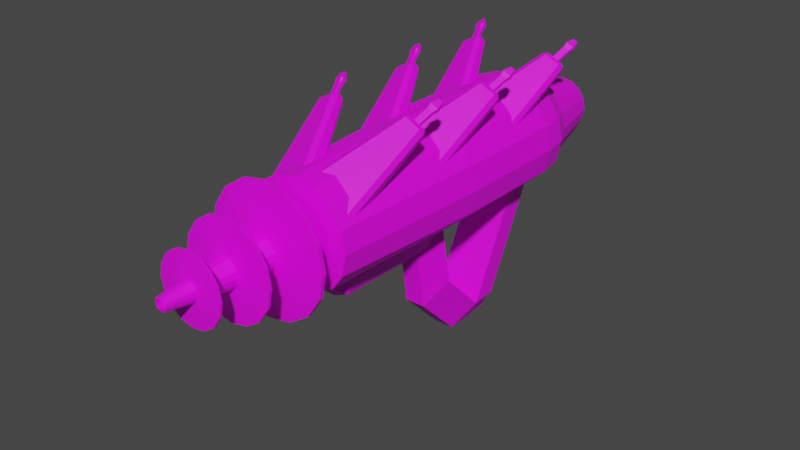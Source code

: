 # Source: Alien_Pistol.blend  (saved by Blender 3.6.11; exported with 4.5.12 LTS)
import bpy
from mathutils import Matrix  # noqa: F401  (used for matrix-valued properties, if any)

bpy.ops.wm.read_factory_settings(use_empty=True)
scene = bpy.context.scene
scene.name = 'Scene'

# ---- collections
col_collection = bpy.data.collections.new('Collection'); scene.collection.children.link(col_collection)

# ---- images (referenced by path relative to the original .blend; pixels are not part of the script)
import os
ASSET_DIR = os.environ.get("B2B_ASSET_DIR", "")  # directory of the original .blend (textures are referenced by path, not embedded)
HERE = os.path.dirname(os.path.abspath(__file__))  # packed textures are extracted next to this script under _unpacked/

def load_image(name, relpath, width, height, colorspace="sRGB"):
    """Load a texture the original file referenced (path relative to the .blend, or extracted next to this script)."""
    p = next((c for c in (os.path.join(HERE, relpath), os.path.join(ASSET_DIR, relpath)) if relpath and os.path.exists(c)), "")
    if p:
        img = bpy.data.images.load(p, check_existing=True)
        img.name = name
    else:  # same state as the original file: an image datablock whose file is absent (Cycles renders it pink)
        img = bpy.data.images.new(name, width, height)
        img.source = "FILE"
        img.filepath = "//" + (relpath or name)
    img.colorspace_settings.name = colorspace
    return img
img_blue_team_png = load_image('blue_team.png', 'blue_team.png', 1024, 1024, 'sRGB')

# ---- materials (node trees are filled in below, after node groups)
mat_material = bpy.data.materials.new('Material')
mat_material.alpha_threshold = 0.0
mat_material.use_transparent_shadow = False
mat_material.roughness = 0.5
mat_material.line_color = (0.0, 0.0, 0.0, 1.0)

# ---- material node trees
mat_material.use_nodes = True; mat_material.node_tree.nodes.clear()
_N = mat_material.node_tree.nodes; _L = mat_material.node_tree.links
n0 = _N.new('ShaderNodeOutputMaterial'); n0.name = 'Material Output'; n0.location = (300, 300)
n1 = _N.new('ShaderNodeBsdfPrincipled'); n1.name = 'Principled BSDF'; n1.location = (10, 300)
n1.distribution = 'GGX'
n1.subsurface_method = 'RANDOM_WALK_SKIN'
n1.inputs[3].default_value = 1.45
n1.inputs[27].default_value = (0.0, 0.0, 0.0, 1.0)
n1.inputs[28].default_value = 1.0
n2 = _N.new('ShaderNodeTexImage'); n2.name = 'Image Texture'; n2.location = (-280, 280)
n2.image = img_blue_team_png
_L.new(n1.outputs[0], n0.inputs[0])
_L.new(n2.outputs[0], n1.inputs[0])
n0.is_active_output = True

# ---- world
world_world = bpy.data.worlds.new('World'); scene.world = world_world
world_world.use_nodes = True; world_world.node_tree.nodes.clear()
_N = world_world.node_tree.nodes; _L = world_world.node_tree.links
n0 = _N.new('ShaderNodeOutputWorld'); n0.name = 'World Output'; n0.location = (300, 300)
n1 = _N.new('ShaderNodeBackground'); n1.name = 'Background'; n1.location = (10, 300)
n1.inputs[0].default_value = (0.05088, 0.05088, 0.05088, 1.0)
_L.new(n1.outputs[0], n0.inputs[0])
n0.is_active_output = True
world_world.color = (0.05088, 0.05088, 0.05088)
world_world.use_sun_shadow = False
world_world.sun_shadow_jitter_overblur = 0.0

# ---- meshes
me_cylinder = bpy.data.meshes.new('Cylinder')
me_cylinder.from_pydata([(-2.694e-08, -1.523, -0.1233), (-7.614e-09, -0.3204, -0.2938), (0.0472, -1.523, -0.1139), (0.1694, -0.3204, -0.2938), (0.08721, -1.523, -0.08721), (0.313, -0.3204, -0.2589), (0.1139, -1.523, -0.0472), (0.4089, -0.3204, -0.1694), (0.1233, -1.523, 2.005e-07), (0.4426, -0.3204, 1.662e-07), (0.1139, -1.523, 0.0472), (0.4089, -0.3204, 0.1694), (0.08721, -1.523, 0.08721), (0.313, -0.3204, 0.313), (0.0472, -1.523, 0.1139), (0.1694, -0.3204, 0.4089), (-2.592e-08, -1.523, 0.1233), (-7.614e-09, -0.3204, 0.4426), (-0.0472, -1.523, 0.1139), (-0.1694, -0.3204, 0.4089), (-0.08721, -1.523, 0.08721), (-0.313, -0.3204, 0.313), (-0.1139, -1.523, 0.0472), (-0.4089, -0.3204, 0.1694), (-0.1233, -1.523, 2.005e-07), (-0.4426, -0.3204, 1.662e-07), (-0.1139, -1.523, -0.0472), (-0.4089, -0.3204, -0.1694), (-0.08721, -1.523, -0.08721), (-0.313, -0.3204, -0.2589), (-0.0472, -1.523, -0.1139), (-0.1694, -0.3204, -0.2938), (0.1694, 0.5183, -0.2938), (-7.614e-09, 0.5183, -0.2938), (0.313, 0.5183, -0.2589), (0.4089, 0.5183, -0.1694), (0.4426, 0.5183, 2.461e-07), (0.4089, 0.5183, 0.1694), (0.313, 0.5183, 0.313), (0.1694, 0.5183, 0.4089), (-7.614e-09, 0.5183, 0.4426), (-0.1694, 0.5183, 0.4089), (-0.313, 0.5183, 0.313), (-0.4089, 0.5183, 0.1694), (-0.4426, 0.5183, 2.461e-07), (-0.4089, 0.5183, -0.1694), (-0.313, 0.5183, -0.2589), (-0.1694, 0.5183, -0.2938), (0.1588, 0.7125, -0.2938), (0.07736, -0.05822, -1.292), (0.2934, 0.7125, -0.2589), (0.3833, 0.7125, -0.1588), (0.4149, 0.7125, 2.724e-07), (0.3833, 0.7125, 0.1588), (0.2934, 0.7125, 0.2934), (0.1588, 0.7125, 0.3833), (-8.026e-09, 0.7125, 0.4149), (-0.1588, 0.7125, 0.3833), (-0.2934, 0.7125, 0.2934), (-0.3833, 0.7125, 0.1588), (-0.4149, 0.7125, 2.724e-07), (-0.3833, 0.7125, -0.1588), (-0.2934, 0.7125, -0.2589), (-0.1588, 0.7125, -0.2938), (0.05402, 0.9105, -0.2938), (-9.604e-09, 0.9105, -0.2938), (0.2185, 0.9105, -0.2589), (0.2855, 0.9105, -0.1183), (0.3091, 0.9105, 3.192e-07), (0.2855, 0.9105, 0.1183), (0.2185, 0.9105, 0.2185), (0.1183, 0.9105, 0.2855), (-9.604e-09, 0.9105, 0.3091), (-0.1183, 0.9105, 0.2855), (-0.2185, 0.9105, 0.2185), (-0.2855, 0.9105, 0.1183), (-0.3091, 0.9105, 3.192e-07), (-0.2855, 0.9105, -0.1183), (-0.2185, 0.9105, -0.2589), (-0.05402, 0.9105, -0.2938), (-8.116e-09, -1.487, -0.2938), (0.1468, -1.487, -0.2938), (0.2713, -1.487, -0.2589), (0.3545, -1.487, -0.1468), (0.3837, -1.487, 1.153e-07), (0.3545, -1.487, 0.1468), (0.2713, -1.487, 0.2713), (0.1468, -1.487, 0.3545), (-8.116e-09, -1.487, 0.3837), (-0.1468, -1.487, 0.3545), (-0.2713, -1.487, 0.2713), (-0.3545, -1.487, 0.1468), (-0.3837, -1.487, 1.153e-07), (-0.3545, -1.487, -0.1468), (-0.2713, -1.487, -0.2589), (-0.1468, -1.487, -0.2938), (-1.105e-08, -1.51, -0.2012), (0.1098, -1.51, -0.1794), (0.203, -1.51, -0.203), (0.2652, -1.51, -0.1098), (0.287, -1.51, 1.153e-07), (0.2652, -1.51, 0.1098), (0.203, -1.51, 0.203), (0.1098, -1.51, 0.2652), (-1.032e-08, -1.51, 0.287), (-0.1098, -1.51, 0.2652), (-0.203, -1.51, 0.203), (-0.2652, -1.51, 0.1098), (-0.287, -1.51, 1.153e-07), (-0.2652, -1.51, -0.1098), (-0.203, -1.51, -0.203), (-0.1098, -1.51, -0.1794), (-2.694e-08, -1.69, -0.1233), (0.0472, -1.69, -0.1139), (0.08721, -1.69, -0.08721), (0.1139, -1.69, -0.0472), (0.1233, -1.69, 2.005e-07), (0.1139, -1.69, 0.0472), (0.08721, -1.69, 0.08721), (0.0472, -1.69, 0.1139), (-2.592e-08, -1.69, 0.1233), (-0.0472, -1.69, 0.1139), (-0.08721, -1.69, 0.08721), (-0.1139, -1.69, 0.0472), (-0.1233, -1.69, 2.005e-07), (-0.1139, -1.69, -0.0472), (-0.08721, -1.69, -0.08721), (-0.0472, -1.69, -0.1139), (-8.334e-08, -1.707, -0.4418), (0.1691, -1.707, -0.4082), (0.3124, -1.707, -0.3124), (0.4082, -1.707, -0.1691), (0.4418, -1.707, 2.619e-07), (0.4082, -1.707, 0.1691), (0.3124, -1.707, 0.3124), (0.1691, -1.707, 0.4082), (-7.967e-08, -1.707, 0.4418), (-0.1691, -1.707, 0.4082), (-0.3124, -1.707, 0.3124), (-0.4082, -1.707, 0.1691), (-0.4418, -1.707, 2.619e-07), (-0.4082, -1.707, -0.1691), (-0.3124, -1.707, -0.3124), (-0.1691, -1.707, -0.4082), (-8.334e-08, -1.735, -0.4418), (0.1691, -1.735, -0.4082), (0.3124, -1.735, -0.3124), (0.4082, -1.735, -0.1691), (0.4418, -1.735, 2.48e-07), (0.4082, -1.735, 0.1691), (0.3124, -1.735, 0.3124), (0.1691, -1.735, 0.4082), (-7.967e-08, -1.735, 0.4418), (-0.1691, -1.735, 0.4082), (-0.3124, -1.735, 0.3124), (-0.4082, -1.735, 0.1691), (-0.4418, -1.735, 2.48e-07), (-0.4082, -1.735, -0.1691), (-0.3124, -1.735, -0.3124), (-0.1691, -1.735, -0.4082), (-2.089e-08, -1.779, -0.1228), (0.04701, -1.779, -0.1135), (0.08687, -1.779, -0.08687), (0.1135, -1.779, -0.04701), (0.1228, -1.779, 1.865e-07), (0.1135, -1.779, 0.04701), (0.08687, -1.779, 0.08687), (0.04701, -1.779, 0.1135), (-1.987e-08, -1.779, 0.1228), (-0.04701, -1.779, 0.1135), (-0.08687, -1.779, 0.08687), (-0.1135, -1.779, 0.04701), (-0.1228, -1.779, 1.865e-07), (-0.1135, -1.779, -0.04701), (-0.08687, -1.779, -0.08687), (-0.04701, -1.779, -0.1135), (-1.215e-08, -1.996, -0.09181), (0.03513, -1.996, -0.08482), (0.06492, -1.996, -0.06492), (0.08482, -1.996, -0.03513), (0.09181, -1.996, -1.609e-07), (0.08482, -1.996, 0.03513), (0.06492, -1.996, 0.06492), (0.03513, -1.996, 0.08482), (-1.139e-08, -1.996, 0.09181), (-0.03513, -1.996, 0.08482), (-0.06492, -1.996, 0.06492), (-0.08482, -1.996, 0.03513), (-0.09181, -1.996, -1.609e-07), (-0.08482, -1.996, -0.03513), (-0.06492, -1.996, -0.06492), (-0.03513, -1.996, -0.08482), (-7.447e-08, -2.013, -0.3336), (0.1277, -2.013, -0.3082), (0.2359, -2.013, -0.2359), (0.3082, -2.013, -0.1277), (0.3336, -2.013, -1.134e-07), (0.3082, -2.013, 0.1277), (0.2359, -2.013, 0.2359), (0.1277, -2.013, 0.3082), (-7.171e-08, -2.013, 0.3336), (-0.1277, -2.013, 0.3082), (-0.2359, -2.013, 0.2359), (-0.3082, -2.013, 0.1277), (-0.3336, -2.013, -1.134e-07), (-0.3082, -2.013, -0.1277), (-0.2359, -2.013, -0.2359), (-0.1277, -2.013, -0.3082), (-7.447e-08, -2.031, -0.3336), (0.1277, -2.031, -0.3082), (0.2359, -2.031, -0.2359), (0.3082, -2.031, -0.1277), (0.3336, -2.031, -1.392e-07), (0.3082, -2.031, 0.1277), (0.2359, -2.031, 0.2359), (0.1277, -2.031, 0.3082), (-7.171e-08, -2.031, 0.3336), (-0.1277, -2.031, 0.3082), (-0.2359, -2.031, 0.2359), (-0.3082, -2.031, 0.1277), (-0.3336, -2.031, -1.392e-07), (-0.3082, -2.031, -0.1277), (-0.2359, -2.031, -0.2359), (-0.1277, -2.031, -0.3082), (-1.252e-08, -2.05, -0.1079), (0.0413, -2.05, -0.0997), (0.0763, -2.05, -0.0763), (0.0997, -2.05, -0.0413), (0.1079, -2.05, -2.629e-07), (0.0997, -2.05, 0.0413), (0.0763, -2.05, 0.0763), (0.0413, -2.05, 0.0997), (-1.162e-08, -2.05, 0.1079), (-0.0413, -2.05, 0.0997), (-0.0763, -2.05, 0.0763), (-0.0997, -2.05, 0.0413), (-0.1079, -2.05, -2.629e-07), (-0.0997, -2.05, -0.0413), (-0.0763, -2.05, -0.0763), (-0.0413, -2.05, -0.0997), (-4.953e-09, -2.267, -0.07677), (0.02938, -2.267, -0.07093), (0.05428, -2.267, -0.05428), (0.07093, -2.267, -0.02938), (0.07677, -2.267, -4.582e-07), (0.07093, -2.267, 0.02938), (0.05428, -2.267, 0.05428), (0.02938, -2.267, 0.07093), (-4.317e-09, -2.267, 0.07677), (-0.02938, -2.267, 0.07093), (-0.05428, -2.267, 0.05428), (-0.07093, -2.267, 0.02938), (-0.07677, -2.267, -4.582e-07), (-0.07093, -2.267, -0.02938), (-0.05428, -2.267, -0.05429), (-0.02938, -2.267, -0.07093), (-4.198e-08, -2.282, -0.2406), (0.09206, -2.282, -0.2223), (0.1701, -2.282, -0.1701), (0.2222, -2.282, -0.09206), (0.2406, -2.282, -4.158e-07), (0.2222, -2.282, 0.09206), (0.1701, -2.282, 0.1701), (0.09206, -2.282, 0.2222), (-3.998e-08, -2.282, 0.2406), (-0.09206, -2.282, 0.2222), (-0.1701, -2.282, 0.1701), (-0.2222, -2.282, 0.09206), (-0.2406, -2.282, -4.158e-07), (-0.2222, -2.282, -0.09206), (-0.1701, -2.282, -0.1701), (-0.09206, -2.282, -0.2223), (-4.198e-08, -2.298, -0.2406), (0.09206, -2.298, -0.2223), (0.1701, -2.298, -0.1701), (0.2222, -2.298, -0.09206), (0.2406, -2.298, -4.072e-07), (0.2222, -2.298, 0.09206), (0.1701, -2.298, 0.1701), (0.09206, -2.298, 0.2222), (-3.998e-08, -2.298, 0.2406), (-0.09206, -2.298, 0.2222), (-0.1701, -2.298, 0.1701), (-0.2222, -2.298, 0.09206), (-0.2406, -2.298, -4.072e-07), (-0.2222, -2.298, -0.09206), (-0.1701, -2.298, -0.1701), (-0.09206, -2.298, -0.2223), (1.867e-10, -2.312, -0.0739), (0.02828, -2.312, -0.06828), (0.05226, -2.312, -0.05226), (0.06828, -2.312, -0.02828), (0.0739, -2.312, -4.501e-07), (0.06828, -2.312, 0.02828), (0.05226, -2.312, 0.05226), (0.02828, -2.312, 0.06828), (7.991e-10, -2.312, 0.0739), (-0.02828, -2.312, 0.06828), (-0.05226, -2.312, 0.05226), (-0.06828, -2.312, 0.02828), (-0.0739, -2.312, -4.501e-07), (-0.06828, -2.312, -0.02828), (-0.05226, -2.312, -0.05226), (-0.02828, -2.312, -0.06828), (5.283e-09, -2.501, -0.03307), (0.01265, -2.501, -0.03055), (0.02338, -2.501, -0.02338), (0.03055, -2.501, -0.01266), (0.03307, -2.501, -7.292e-07), (0.03055, -2.501, 0.01265), (0.02338, -2.501, 0.02338), (0.01265, -2.501, 0.03055), (-1.069e-09, -2.501, 0.03307), (-0.01265, -2.501, 0.03055), (-0.02338, -2.501, 0.02338), (-0.03055, -2.501, 0.01265), (-0.03307, -2.501, -7.29e-07), (-0.03055, -2.501, -0.01266), (-0.02338, -2.501, -0.02338), (-0.01265, -2.501, -0.03055), (5.594e-09, -2.494, -0.04672), (0.01788, -2.494, -0.04316), (0.03303, -2.494, -0.03303), (0.04316, -2.494, -0.01788), (0.04672, -2.494, -7.306e-07), (0.04316, -2.494, 0.01788), (0.03303, -2.494, 0.03303), (0.01788, -2.494, 0.04316), (5.981e-09, -2.494, 0.04671), (-0.01788, -2.494, 0.04316), (-0.03303, -2.494, 0.03303), (-0.04316, -2.494, 0.01788), (-0.04671, -2.494, -7.306e-07), (-0.04316, -2.494, -0.01788), (-0.03303, -2.494, -0.03303), (-0.01788, -2.494, -0.04316), (5.283e-09, -2.144, -0.03307), (0.01265, -2.144, -0.03055), (0.02338, -2.144, -0.02338), (0.03055, -2.144, -0.01265), (0.03307, -2.144, 1.86e-06), (0.03055, -2.144, 0.01266), (0.02338, -2.144, 0.02338), (0.01265, -2.144, 0.03055), (-1.069e-09, -2.144, 0.03307), (-0.01265, -2.144, 0.03055), (-0.02338, -2.144, 0.02338), (-0.03055, -2.144, 0.01266), (-0.03307, -2.144, 1.86e-06), (-0.03055, -2.144, -0.01265), (-0.02338, -2.144, -0.02338), (-0.01265, -2.144, -0.03055), (0.4426, -0.05514, 1.851e-07), (0.4089, -0.05514, 0.1694), (-0.1694, -0.05515, 0.4089), (-0.313, -0.05515, 0.313), (-0.313, -0.05514, -0.2589), (-0.1694, -0.05514, -0.2938), (0.313, -0.05514, -0.2589), (0.4089, -0.05514, -0.1694), (0.1694, -0.05515, 0.4089), (-7.614e-09, -0.05514, 0.4426), (-7.614e-09, -0.05514, -0.2938), (0.1694, -0.05514, -0.2938), (-0.4426, -0.05514, 1.851e-07), (-0.4089, -0.05514, -0.1694), (0.313, -0.05515, 0.313), (-0.4089, -0.05514, 0.1694), (0.1694, 0.1032, -1.129), (-7.614e-09, 0.1032, -1.129), (-0.1694, 0.1032, -1.129), (0.1588, 0.2975, -1.129), (0.1694, -0.2245, -0.8038), (-0.1588, 0.2975, -1.129), (0.05402, 0.4955, -1.129), (-9.604e-09, 0.4955, -1.129), (-0.05402, 0.4955, -1.129), (-7.614e-09, -0.05822, -1.292), (-0.07736, -0.05822, -1.292), (0.07253, 0.136, -1.292), (-8.026e-09, 0.136, -1.292), (-0.07253, 0.136, -1.292), (0.05402, 0.3341, -1.292), (-9.604e-09, 0.3341, -1.292), (-0.05402, 0.3341, -1.292), (-7.614e-09, -0.2245, -0.8038), (-0.1694, -0.2245, -0.8038), (0.07736, -0.386, -0.9667), (-7.614e-09, -0.386, -0.9667), (-0.07736, -0.386, -0.9667), (-7.688e-09, -0.5043, -0.2938), (0.07585, -0.5043, -0.2938), (0.3068, -0.5043, -0.2589), (0.4009, -0.5043, -0.1661), (0.4339, -0.5043, 1.588e-07), (0.4009, -0.5043, 0.1661), (0.3068, -0.5043, 0.3068), (0.1661, -0.5043, 0.4009), (-7.688e-09, -0.5043, 0.4339), (-0.1661, -0.5043, 0.4009), (-0.3068, -0.5043, 0.3068), (-0.4009, -0.5043, 0.1661), (-0.4339, -0.5043, 1.588e-07), (-0.4009, -0.5043, -0.1661), (-0.3068, -0.5043, -0.2589), (-0.07585, -0.5043, -0.2938), (-7.688e-09, -0.408, -0.8034), (0.07585, -0.408, -0.8034), (-0.07585, -0.408, -0.8034), (0.0356, 1.362, -0.201), (-1.316e-08, 1.362, -0.201), (0.144, 1.362, -0.178), (0.1882, 1.362, -0.08528), (0.2037, 1.362, -0.007331), (0.1882, 1.362, 0.07061), (0.144, 1.362, 0.1367), (0.07795, 1.362, 0.1808), (-1.316e-08, 1.362, 0.1963), (-0.07795, 1.362, 0.1808), (-0.144, 1.362, 0.1367), (-0.1882, 1.362, 0.07061), (-0.2037, 1.362, -0.007331), (-0.1882, 1.362, -0.08528), (-0.144, 1.362, -0.178), (-0.0356, 1.362, -0.201), (0.04075, 1.404, -0.178), (-1.305e-08, 1.404, -0.178), (0.0753, 1.404, -0.178), (0.09838, 1.404, -0.04808), (0.1065, 1.404, -0.007331), (0.09838, 1.404, 0.03342), (0.0753, 1.404, 0.06797), (0.04075, 1.404, 0.09105), (-1.305e-08, 1.404, 0.09916), (-0.04075, 1.404, 0.09105), (-0.0753, 1.404, 0.06797), (-0.09838, 1.404, 0.03342), (-0.1065, 1.404, -0.007331), (-0.09838, 1.404, -0.04808), (-0.0753, 1.404, -0.178), (-0.04075, 1.404, -0.178), (0.0537, -1.374, -0.3584), (-1.179e-10, -1.374, -0.3806), (-2.638e-10, -1.138, -0.5382), (-2.638e-10, -0.4806, -0.5382), (0.07109, -1.138, -0.5087), (0.07109, -0.4806, -0.5087), (0.1699, -1.191, -0.3682), (0.1699, -0.4275, -0.3682), (0.1201, -1.191, -0.2481), (0.1201, -0.4275, -0.2481), (-2.638e-10, -1.191, -0.1983), (-2.638e-10, -0.4275, -0.1983), (-0.1201, -1.191, -0.2481), (-0.1201, -0.4275, -0.2481), (-0.1699, -1.191, -0.3682), (-0.1699, -0.4275, -0.3682), (-0.07109, -1.138, -0.5087), (-0.07109, -0.4806, -0.5087), (0.07594, -1.374, -0.3047), (0.0537, -1.374, -0.251), (-1.179e-10, -1.374, -0.2288), (-0.0537, -1.374, -0.251), (-0.07594, -1.374, -0.3047), (-0.0537, -1.374, -0.3584), (0.1028, -0.342, -0.471), (-2.256e-10, -0.342, -0.5136), (0.1453, -0.342, -0.3682), (0.1028, -0.3421, -0.2655), (-2.256e-10, -0.342, -0.2229), (-0.1028, -0.3421, -0.2655), (-0.1453, -0.342, -0.3682), (-0.1028, -0.342, -0.471), (-2.638e-10, -1.191, -0.5382), (0.1201, -1.191, -0.4884), (0.1201, -0.4275, -0.4884), (-2.638e-10, -0.4275, -0.5382), (-0.1201, -0.4275, -0.4884), (-0.1201, -1.191, -0.4884), (-2.638e-10, -1.138, -0.5191), (-2.638e-10, -0.4806, -0.5191), (0.07109, -1.138, -0.4896), (0.07109, -0.4806, -0.4896), (-0.07109, -0.4806, -0.4896), (-0.07109, -1.138, -0.4896)], [], [(390, 405, 408, 406), (391, 3, 5, 392), (392, 5, 7, 393), (393, 7, 9, 394), (394, 9, 11, 395), (395, 11, 13, 396), (396, 13, 15, 397), (397, 15, 17, 398), (398, 17, 19, 399), (399, 19, 21, 400), (400, 21, 23, 401), (401, 23, 25, 402), (402, 25, 27, 403), (403, 27, 29, 404), (353, 352, 36, 37), (404, 29, 31, 405), (391, 390, 406, 407), (0, 2, 113, 112), (43, 42, 58, 59), (355, 354, 41, 42), (357, 356, 46, 47), (359, 358, 34, 35), (361, 360, 39, 40), (363, 362, 33, 32), (365, 364, 44, 45), (366, 353, 37, 38), (367, 355, 42, 43), (362, 357, 47, 33), (352, 359, 35, 36), (354, 361, 40, 41), (356, 365, 45, 46), (358, 363, 32, 34), (360, 366, 38, 39), (364, 367, 43, 44), (63, 79, 376, 373), (36, 35, 51, 52), (44, 43, 59, 60), (37, 36, 52, 53), (45, 44, 60, 61), (38, 37, 53, 54), (46, 45, 61, 62), (39, 38, 54, 55), (47, 46, 62, 63), (40, 39, 55, 56), (64, 48, 371, 374), (65, 64, 374, 375), (41, 40, 56, 57), (34, 32, 48, 50), (42, 41, 57, 58), (35, 34, 50, 51), (57, 56, 72, 73), (50, 48, 64, 66), (58, 57, 73, 74), (51, 50, 66, 67), (59, 58, 74, 75), (52, 51, 67, 68), (60, 59, 75, 76), (53, 52, 68, 69), (61, 60, 76, 77), (54, 53, 69, 70), (62, 61, 77, 78), (55, 54, 70, 71), (63, 62, 78, 79), (56, 55, 71, 72), (32, 33, 369, 368), (67, 66, 411, 412), (74, 73, 418, 419), (66, 64, 409, 411), (73, 72, 417, 418), (65, 79, 424, 410), (64, 65, 410, 409), (72, 71, 416, 417), (79, 78, 423, 424), (71, 70, 415, 416), (78, 77, 422, 423), (70, 69, 414, 415), (77, 76, 421, 422), (69, 68, 413, 414), (76, 75, 420, 421), (68, 67, 412, 413), (75, 74, 419, 420), (97, 96, 80, 81), (98, 97, 81, 82), (99, 98, 82, 83), (100, 99, 83, 84), (101, 100, 84, 85), (102, 101, 85, 86), (103, 102, 86, 87), (104, 103, 87, 88), (105, 104, 88, 89), (106, 105, 89, 90), (107, 106, 90, 91), (108, 107, 91, 92), (109, 108, 92, 93), (110, 109, 93, 94), (111, 110, 94, 95), (96, 111, 95, 80), (2, 0, 96, 97), (4, 2, 97, 98), (6, 4, 98, 99), (8, 6, 99, 100), (10, 8, 100, 101), (12, 10, 101, 102), (14, 12, 102, 103), (16, 14, 103, 104), (18, 16, 104, 105), (20, 18, 105, 106), (22, 20, 106, 107), (24, 22, 107, 108), (26, 24, 108, 109), (28, 26, 109, 110), (30, 28, 110, 111), (0, 30, 111, 96), (117, 118, 134, 133), (30, 0, 112, 127), (16, 18, 121, 120), (2, 4, 114, 113), (18, 20, 122, 121), (4, 6, 115, 114), (20, 22, 123, 122), (6, 8, 116, 115), (22, 24, 124, 123), (8, 10, 117, 116), (24, 26, 125, 124), (10, 12, 118, 117), (26, 28, 126, 125), (12, 14, 119, 118), (28, 30, 127, 126), (14, 16, 120, 119), (138, 139, 155, 154), (125, 126, 142, 141), (118, 119, 135, 134), (126, 127, 143, 142), (119, 120, 136, 135), (112, 113, 129, 128), (127, 112, 128, 143), (120, 121, 137, 136), (113, 114, 130, 129), (121, 122, 138, 137), (114, 115, 131, 130), (122, 123, 139, 138), (115, 116, 132, 131), (123, 124, 140, 139), (116, 117, 133, 132), (124, 125, 141, 140), (159, 144, 160, 175), (131, 132, 148, 147), (139, 140, 156, 155), (132, 133, 149, 148), (140, 141, 157, 156), (133, 134, 150, 149), (141, 142, 158, 157), (134, 135, 151, 150), (142, 143, 159, 158), (135, 136, 152, 151), (128, 129, 145, 144), (143, 128, 144, 159), (136, 137, 153, 152), (129, 130, 146, 145), (137, 138, 154, 153), (130, 131, 147, 146), (173, 174, 190, 189), (152, 153, 169, 168), (145, 146, 162, 161), (153, 154, 170, 169), (146, 147, 163, 162), (154, 155, 171, 170), (147, 148, 164, 163), (155, 156, 172, 171), (148, 149, 165, 164), (156, 157, 173, 172), (149, 150, 166, 165), (157, 158, 174, 173), (150, 151, 167, 166), (158, 159, 175, 174), (151, 152, 168, 167), (144, 145, 161, 160), (179, 180, 196, 195), (166, 167, 183, 182), (174, 175, 191, 190), (167, 168, 184, 183), (160, 161, 177, 176), (175, 160, 176, 191), (168, 169, 185, 184), (161, 162, 178, 177), (169, 170, 186, 185), (162, 163, 179, 178), (170, 171, 187, 186), (163, 164, 180, 179), (171, 172, 188, 187), (164, 165, 181, 180), (172, 173, 189, 188), (165, 166, 182, 181), (200, 201, 217, 216), (187, 188, 204, 203), (180, 181, 197, 196), (188, 189, 205, 204), (181, 182, 198, 197), (189, 190, 206, 205), (182, 183, 199, 198), (190, 191, 207, 206), (183, 184, 200, 199), (176, 177, 193, 192), (191, 176, 192, 207), (184, 185, 201, 200), (177, 178, 194, 193), (185, 186, 202, 201), (178, 179, 195, 194), (186, 187, 203, 202), (221, 222, 238, 237), (193, 194, 210, 209), (201, 202, 218, 217), (194, 195, 211, 210), (202, 203, 219, 218), (195, 196, 212, 211), (203, 204, 220, 219), (196, 197, 213, 212), (204, 205, 221, 220), (197, 198, 214, 213), (205, 206, 222, 221), (198, 199, 215, 214), (206, 207, 223, 222), (199, 200, 216, 215), (192, 193, 209, 208), (207, 192, 208, 223), (227, 228, 244, 243), (214, 215, 231, 230), (222, 223, 239, 238), (215, 216, 232, 231), (208, 209, 225, 224), (223, 208, 224, 239), (216, 217, 233, 232), (209, 210, 226, 225), (217, 218, 234, 233), (210, 211, 227, 226), (218, 219, 235, 234), (211, 212, 228, 227), (219, 220, 236, 235), (212, 213, 229, 228), (220, 221, 237, 236), (213, 214, 230, 229), (248, 249, 265, 264), (235, 236, 252, 251), (228, 229, 245, 244), (236, 237, 253, 252), (229, 230, 246, 245), (237, 238, 254, 253), (230, 231, 247, 246), (238, 239, 255, 254), (231, 232, 248, 247), (224, 225, 241, 240), (239, 224, 240, 255), (232, 233, 249, 248), (225, 226, 242, 241), (233, 234, 250, 249), (226, 227, 243, 242), (234, 235, 251, 250), (269, 270, 286, 285), (241, 242, 258, 257), (249, 250, 266, 265), (242, 243, 259, 258), (250, 251, 267, 266), (243, 244, 260, 259), (251, 252, 268, 267), (244, 245, 261, 260), (252, 253, 269, 268), (245, 246, 262, 261), (253, 254, 270, 269), (246, 247, 263, 262), (254, 255, 271, 270), (247, 248, 264, 263), (240, 241, 257, 256), (255, 240, 256, 271), (283, 284, 300, 299), (262, 263, 279, 278), (270, 271, 287, 286), (263, 264, 280, 279), (256, 257, 273, 272), (271, 256, 272, 287), (264, 265, 281, 280), (257, 258, 274, 273), (265, 266, 282, 281), (258, 259, 275, 274), (266, 267, 283, 282), (259, 260, 276, 275), (267, 268, 284, 283), (260, 261, 277, 276), (268, 269, 285, 284), (261, 262, 278, 277), (289, 290, 322, 321), (276, 277, 293, 292), (284, 285, 301, 300), (277, 278, 294, 293), (285, 286, 302, 301), (278, 279, 295, 294), (286, 287, 303, 302), (279, 280, 296, 295), (272, 273, 289, 288), (287, 272, 288, 303), (280, 281, 297, 296), (273, 274, 290, 289), (281, 282, 298, 297), (274, 275, 291, 290), (282, 283, 299, 298), (275, 276, 292, 291), (318, 319, 351, 350), (297, 298, 330, 329), (290, 291, 323, 322), (298, 299, 331, 330), (291, 292, 324, 323), (299, 300, 332, 331), (292, 293, 325, 324), (300, 301, 333, 332), (293, 294, 326, 325), (301, 302, 334, 333), (294, 295, 327, 326), (302, 303, 335, 334), (295, 296, 328, 327), (288, 289, 321, 320), (303, 288, 320, 335), (296, 297, 329, 328), (305, 304, 320, 321), (306, 305, 321, 322), (307, 306, 322, 323), (308, 307, 323, 324), (309, 308, 324, 325), (310, 309, 325, 326), (311, 310, 326, 327), (312, 311, 327, 328), (313, 312, 328, 329), (314, 313, 329, 330), (315, 314, 330, 331), (316, 315, 331, 332), (317, 316, 332, 333), (318, 317, 333, 334), (319, 318, 334, 335), (304, 319, 335, 320), (336, 337, 338, 339, 340, 341, 342, 343, 344, 345, 346, 347, 348, 349, 350, 351), (311, 312, 344, 343), (304, 305, 337, 336), (319, 304, 336, 351), (312, 313, 345, 344), (305, 306, 338, 337), (313, 314, 346, 345), (306, 307, 339, 338), (314, 315, 347, 346), (307, 308, 340, 339), (315, 316, 348, 347), (308, 309, 341, 340), (316, 317, 349, 348), (309, 310, 342, 341), (317, 318, 350, 349), (310, 311, 343, 342), (25, 23, 367, 364), (15, 13, 366, 360), (5, 3, 363, 358), (29, 27, 365, 356), (19, 17, 361, 354), (9, 7, 359, 352), (1, 31, 357, 362), (23, 21, 355, 367), (13, 11, 353, 366), (27, 25, 364, 365), (3, 1, 362, 363), (17, 15, 360, 361), (7, 5, 358, 359), (31, 29, 356, 357), (21, 19, 354, 355), (11, 9, 352, 353), (375, 374, 382, 383), (373, 376, 384, 381), (370, 378, 389, 386), (374, 371, 379, 382), (47, 63, 373, 370), (48, 32, 368, 371), (33, 47, 370, 369), (79, 65, 375, 376), (380, 381, 384, 383), (49, 377, 380, 379), (377, 378, 381, 380), (379, 380, 383, 382), (368, 369, 385, 372), (376, 375, 383, 384), (371, 368, 49, 379), (370, 373, 381, 378), (377, 49, 387, 388), (369, 370, 386, 385), (378, 377, 388, 389), (49, 368, 372, 387), (95, 405, 390, 80), (94, 404, 405, 95), (93, 403, 404, 94), (92, 402, 403, 93), (91, 401, 402, 92), (90, 400, 401, 91), (89, 399, 400, 90), (88, 398, 399, 89), (87, 397, 398, 88), (86, 396, 397, 87), (85, 395, 396, 86), (84, 394, 395, 85), (83, 393, 394, 84), (82, 392, 393, 83), (81, 391, 392, 82), (80, 390, 391, 81), (3, 391, 407, 372), (31, 1, 385, 386), (1, 3, 372, 385), (405, 31, 386, 408), (372, 407, 387), (387, 407, 406, 388), (388, 406, 408, 389), (389, 408, 386), (423, 422, 438, 439), (425, 426, 440, 439, 438, 437, 436, 435, 434, 433, 432, 431, 430, 429, 428, 427), (416, 415, 431, 432), (424, 423, 439, 440), (417, 416, 432, 433), (409, 410, 426, 425), (410, 424, 440, 426), (418, 417, 433, 434), (411, 409, 425, 427), (419, 418, 434, 435), (412, 411, 427, 428), (420, 419, 435, 436), (413, 412, 428, 429), (421, 420, 436, 437), (414, 413, 429, 430), (422, 421, 437, 438), (415, 414, 430, 431), (450, 448, 467, 468), (447, 449, 460, 459), (446, 445, 481, 482), (477, 456, 471, 472), (478, 473, 442, 464), (474, 475, 448, 447), (456, 454, 470, 471), (453, 455, 463, 462), (447, 448, 450, 449), (448, 475, 465, 467), (474, 447, 459, 441), (449, 450, 452, 451), (454, 452, 469, 470), (473, 474, 441, 442), (451, 452, 454, 453), (465, 466, 472, 471, 470, 469, 468, 467), (451, 453, 462, 461), (453, 454, 456, 455), (476, 477, 472, 466), (442, 441, 459, 460, 461, 462, 463, 464), (455, 456, 477, 478), (475, 476, 466, 465), (455, 478, 464, 463), (443, 457, 484, 479), (449, 451, 461, 460), (452, 450, 468, 469), (443, 445, 474, 473), (446, 444, 476, 475), (445, 446, 475, 474), (458, 457, 478, 477), (457, 443, 473, 478), (444, 458, 477, 476), (479, 480, 482, 481), (484, 483, 480, 479), (445, 443, 479, 481), (458, 444, 480, 483), (457, 458, 483, 484), (444, 446, 482, 480)])
_uv = me_cylinder.uv_layers.new(name='UVMap')
_uv.uv.foreach_set('vector', [0.2296, 0.3664, 0.2296, 0.3664, 0.2296, 0.3664, 0.2296, 0.3664, 0.2296, 0.3664, 0.2296, 0.3664, 0.2296, 0.3664, 0.2296, 0.3664, 0.2296, 0.3664, 0.2296, 0.3664, 0.2296, 0.3664, 0.2296, 0.3664, 0.2296, 0.3664, 0.2296, 0.3664, 0.2296, 0.3664, 0.2296, 0.3664, 0.2296, 0.3664, 0.2296, 0.3664, 0.2296, 0.3664, 0.2296, 0.3664, 0.2296, 0.3664, 0.2296, 0.3664, 0.2296, 0.3664, 0.2296, 0.3664, 0.2296, 0.3664, 0.2296, 0.3664, 0.2296, 0.3664, 0.2296, 0.3664, 0.2296, 0.3664, 0.2296, 0.3664, 0.2296, 0.3664, 0.2296, 0.3664, 0.2296, 0.3664, 0.2296, 0.3664, 0.2296, 0.3664, 0.2296, 0.3664, 0.2296, 0.3664, 0.2296, 0.3664, 0.2296, 0.3664, 0.2296, 0.3664, 0.2296, 0.3664, 0.2296, 0.3664, 0.2296, 0.3664, 0.2296, 0.3664, 0.2296, 0.3664, 0.2296, 0.3664, 0.2296, 0.3664, 0.2296, 0.3664, 0.2296, 0.3664, 0.2296, 0.3664, 0.2296, 0.3664, 0.2296, 0.3664, 0.2296, 0.3664, 0.2296, 0.3664, 0.2296, 0.3664, 0.2296, 0.3664, 0.2296, 0.3664, 0.2296, 0.3664, 0.2296, 0.3664, 0.2296, 0.3664, 0.2296, 0.3664, 0.2296, 0.3664, 0.2296, 0.3664, 0.2296, 0.3664, 0.2296, 0.3664, 0.2296, 0.3664, 0.2296, 0.3664, 0.2296, 0.3664, 0.7704, 0.4924, 0.7704, 0.4924, 0.7704, 0.4924, 0.7704, 0.4924, 0.2296, 0.3664, 0.2296, 0.3664, 0.2296, 0.3664, 0.2296, 0.3664, 0.2296, 0.3664, 0.2296, 0.3664, 0.2296, 0.3664, 0.2296, 0.3664, 0.2296, 0.3664, 0.2296, 0.3664, 0.2296, 0.3664, 0.2296, 0.3664, 0.2296, 0.3664, 0.2296, 0.3664, 0.2296, 0.3664, 0.2296, 0.3664, 0.2296, 0.3664, 0.2296, 0.3664, 0.2296, 0.3664, 0.2296, 0.3664, 0.2296, 0.3664, 0.2296, 0.3664, 0.2296, 0.3664, 0.2296, 0.3664, 0.2296, 0.3664, 0.2296, 0.3664, 0.2296, 0.3664, 0.2296, 0.3664, 0.2296, 0.3664, 0.2296, 0.3664, 0.2296, 0.3664, 0.2296, 0.3664, 0.2296, 0.3664, 0.2296, 0.3664, 0.2296, 0.3664, 0.2296, 0.3664, 0.2296, 0.3664, 0.2296, 0.3664, 0.2296, 0.3664, 0.2296, 0.3664, 0.2296, 0.3664, 0.2296, 0.3664, 0.2296, 0.3664, 0.2296, 0.3664, 0.2296, 0.3664, 0.2296, 0.3664, 0.2296, 0.3664, 0.2296, 0.3664, 0.2296, 0.3664, 0.2296, 0.3664, 0.2296, 0.3664, 0.2296, 0.3664, 0.2296, 0.3664, 0.2296, 0.3664, 0.2296, 0.3664, 0.2296, 0.3664, 0.2296, 0.3664, 0.2296, 0.3664, 0.2296, 0.3664, 0.2296, 0.3664, 0.2296, 0.3664, 0.2296, 0.3664, 0.2296, 0.3664, 0.2296, 0.3664, 0.2296, 0.3664, 0.2296, 0.3664, 0.2296, 0.3664, 0.2296, 0.3664, 0.2296, 0.3664, 0.2296, 0.3664, 0.2296, 0.3664, 0.2296, 0.3664, 0.2296, 0.3664, 0.2296, 0.3664, 0.2296, 0.3664, 0.2296, 0.3664, 0.2296, 0.3664, 0.2296, 0.3664, 0.2296, 0.3664, 0.2296, 0.3664, 0.2296, 0.3664, 0.2296, 0.3664, 0.2296, 0.3664, 0.2296, 0.3664, 0.2296, 0.3664, 0.2296, 0.3664, 0.2296, 0.3664, 0.2296, 0.3664, 0.2296, 0.3664, 0.2296, 0.3664, 0.2296, 0.3664, 0.2296, 0.3664, 0.2296, 0.3664, 0.2296, 0.3664, 0.2296, 0.3664, 0.2296, 0.3664, 0.2296, 0.3664, 0.2296, 0.3664, 0.2296, 0.3664, 0.2296, 0.3664, 0.2296, 0.3664, 0.2296, 0.3664, 0.2296, 0.3664, 0.2296, 0.3664, 0.2296, 0.3664, 0.2296, 0.3664, 0.2296, 0.3664, 0.2296, 0.3664, 0.2296, 0.3664, 0.2296, 0.3664, 0.2296, 0.3664, 0.2296, 0.3664, 0.2296, 0.3664, 0.2296, 0.3664, 0.2296, 0.3664, 0.2296, 0.3664, 0.2296, 0.3664, 0.2296, 0.3664, 0.2296, 0.3664, 0.2296, 0.3664, 0.2296, 0.3664, 0.2296, 0.3664, 0.2296, 0.3664, 0.2296, 0.3664, 0.2296, 0.3664, 0.2296, 0.3664, 0.2296, 0.3664, 0.2296, 0.3664, 0.2296, 0.3664, 0.2296, 0.3664, 0.2296, 0.3664, 0.2296, 0.3664, 0.2296, 0.3664, 0.2296, 0.3664, 0.2296, 0.3664, 0.2296, 0.3664, 0.2296, 0.3664, 0.2296, 0.3664, 0.2296, 0.3664, 0.2296, 0.3664, 0.2296, 0.3664, 0.2296, 0.3664, 0.2296, 0.3664, 0.2296, 0.3664, 0.2296, 0.3664, 0.2296, 0.3664, 0.2296, 0.3664, 0.2296, 0.3664, 0.2296, 0.3664, 0.2296, 0.3664, 0.2296, 0.3664, 0.2296, 0.3664, 0.2296, 0.3664, 0.2296, 0.3664, 0.2296, 0.3664, 0.2296, 0.3664, 0.2296, 0.3664, 0.2296, 0.3664, 0.2296, 0.3664, 0.2296, 0.3664, 0.2296, 0.3664, 0.2296, 0.3664, 0.2296, 0.3664, 0.2296, 0.3664, 0.2296, 0.3664, 0.2296, 0.3664, 0.2296, 0.3664, 0.2296, 0.3664, 0.2296, 0.3664, 0.2296, 0.3664, 0.2296, 0.3664, 0.2296, 0.3664, 0.2296, 0.3664, 0.2296, 0.3664, 0.2296, 0.3664, 0.2296, 0.3664, 0.2296, 0.3664, 0.2296, 0.3664, 0.2296, 0.3664, 0.2296, 0.3664, 0.2296, 0.3664, 0.2296, 0.3664, 0.2296, 0.3664, 0.2296, 0.3664, 0.2296, 0.3664, 0.2296, 0.3664, 0.2296, 0.3664, 0.2296, 0.3664, 0.2296, 0.3664, 0.2296, 0.3664, 0.2296, 0.3664, 0.2296, 0.3664, 0.2296, 0.3664, 0.2296, 0.3664, 0.2296, 0.3664, 0.2296, 0.3664, 0.2296, 0.3664, 0.2296, 0.3664, 0.2296, 0.3664, 0.2296, 0.3664, 0.2296, 0.3664, 0.2296, 0.3664, 0.2296, 0.3664, 0.2296, 0.3664, 0.2296, 0.3664, 0.2296, 0.3664, 0.2296, 0.3664, 0.2296, 0.3664, 0.2296, 0.3664, 0.2296, 0.3664, 0.2296, 0.3664, 0.2296, 0.3664, 0.2296, 0.3664, 0.2296, 0.3664, 0.2296, 0.3664, 0.2296, 0.3664, 0.2296, 0.3664, 0.2296, 0.3664, 0.2296, 0.3664, 0.2296, 0.3664, 0.2296, 0.3664, 0.2296, 0.3664, 0.2296, 0.3664, 0.2296, 0.3664, 0.2296, 0.3664, 0.2296, 0.3664, 0.2296, 0.3664, 0.2296, 0.3664, 0.2296, 0.3664, 0.2296, 0.3664, 0.2296, 0.3664, 0.2296, 0.3664, 0.2296, 0.3664, 0.2296, 0.3664, 0.2296, 0.3664, 0.2296, 0.3664, 0.2296, 0.3664, 0.2296, 0.3664, 0.2296, 0.3664, 0.2296, 0.3664, 0.2296, 0.3664, 0.2296, 0.3664, 0.2296, 0.3664, 0.2296, 0.3664, 0.2296, 0.3664, 0.2296, 0.3664, 0.2296, 0.3664, 0.2296, 0.3664, 0.2296, 0.3664, 0.2296, 0.3664, 0.2296, 0.3664, 0.2296, 0.3664, 0.2296, 0.3664, 0.2296, 0.3664, 0.2296, 0.3664, 0.2296, 0.3664, 0.2296, 0.3664, 0.2296, 0.3664, 0.2296, 0.3664, 0.2296, 0.3664, 0.2296, 0.3664, 0.2296, 0.3664, 0.2296, 0.3664, 0.2296, 0.3664, 0.2296, 0.3664, 0.2296, 0.3664, 0.2296, 0.3664, 0.2296, 0.3664, 0.2296, 0.3664, 0.2296, 0.3664, 0.2296, 0.3664, 0.2296, 0.3664, 0.2296, 0.3664, 0.2296, 0.3664, 0.2296, 0.3664, 0.2296, 0.3664, 0.2296, 0.3664, 0.2296, 0.3664, 0.2296, 0.3664, 0.2296, 0.3664, 0.2296, 0.3664, 0.2296, 0.3664, 0.2296, 0.3664, 0.2296, 0.3664, 0.2296, 0.3664, 0.2296, 0.3664, 0.2296, 0.3664, 0.2296, 0.3664, 0.2296, 0.3664, 0.2296, 0.3664, 0.2296, 0.3664, 0.2296, 0.3664, 0.2296, 0.3664, 0.2296, 0.3664, 0.2296, 0.3664, 0.2296, 0.3664, 0.2296, 0.3664, 0.2296, 0.3664, 0.2296, 0.3664, 0.2296, 0.3664, 0.2296, 0.3664, 0.2296, 0.3664, 0.2296, 0.3664, 0.2296, 0.3664, 0.2296, 0.3664, 0.2296, 0.3664, 0.2296, 0.3664, 0.2296, 0.3664, 0.2296, 0.3664, 0.2296, 0.3664, 0.2296, 0.3664, 0.2296, 0.3664, 0.2296, 0.3664, 0.2296, 0.3664, 0.2296, 0.3664, 0.2296, 0.3664, 0.2296, 0.3664, 0.2296, 0.3664, 0.2296, 0.3664, 0.2296, 0.3664, 0.2296, 0.3664, 0.2296, 0.3664, 0.2296, 0.3664, 0.2296, 0.3664, 0.2296, 0.3664, 0.2296, 0.3664, 0.2296, 0.3664, 0.2296, 0.3664, 0.2296, 0.3664, 0.2296, 0.3664, 0.2296, 0.3664, 0.2296, 0.3664, 0.2296, 0.3664, 0.2296, 0.3664, 0.2296, 0.3664, 0.2296, 0.3664, 0.2296, 0.3664, 0.2296, 0.3664, 0.2296, 0.3664, 0.2296, 0.3664, 0.2296, 0.3664, 0.2296, 0.3664, 0.2296, 0.3664, 0.2296, 0.3664, 0.2296, 0.3664, 0.2296, 0.3664, 0.2296, 0.3664, 0.2296, 0.3664, 0.2296, 0.3664, 0.2296, 0.3664, 0.2296, 0.3664, 0.2296, 0.3664, 0.2296, 0.3664, 0.2296, 0.3664, 0.2296, 0.3664, 0.2296, 0.3664, 0.2296, 0.3664, 0.2296, 0.3664, 0.2296, 0.3664, 0.2296, 0.3664, 0.2296, 0.3664, 0.2296, 0.3664, 0.2296, 0.3664, 0.2296, 0.3664, 0.2296, 0.3664, 0.2296, 0.3664, 0.2296, 0.3664, 0.2296, 0.3664, 0.2296, 0.3664, 0.2296, 0.3664, 0.2296, 0.3664, 0.2296, 0.3664, 0.2296, 0.3664, 0.2296, 0.3664, 0.2296, 0.3664, 0.2296, 0.3664, 0.2296, 0.3664, 0.2296, 0.3664, 0.2296, 0.3664, 0.2296, 0.3664, 0.2086, 0.4814, 0.2086, 0.4814, 0.2086, 0.4814, 0.2086, 0.4814, 0.5, 0.4767, 0.5, 0.4767, 0.5, 0.4767, 0.5, 0.4767, 0.5, 0.4767, 0.5, 0.4767, 0.5, 0.4767, 0.5, 0.4767, 0.7704, 0.4924, 0.7704, 0.4924, 0.7704, 0.4924, 0.7704, 0.4924, 0.5, 0.4767, 0.5, 0.4767, 0.5, 0.4767, 0.5, 0.4767, 0.7704, 0.4924, 0.7704, 0.4924, 0.7704, 0.4924, 0.7704, 0.4924, 0.5, 0.4767, 0.5, 0.4767, 0.5, 0.4767, 0.5, 0.4767, 0.7704, 0.4924, 0.7704, 0.4924, 0.7704, 0.4924, 0.7704, 0.4924, 0.5, 0.4767, 0.5, 0.4767, 0.5, 0.4767, 0.5, 0.4767, 0.7704, 0.4924, 0.7704, 0.4924, 0.7704, 0.4924, 0.7704, 0.4924, 0.5, 0.4767, 0.5, 0.4767, 0.5, 0.4767, 0.5, 0.4767, 0.7704, 0.4924, 0.7704, 0.4924, 0.7704, 0.4924, 0.7704, 0.4924, 0.5, 0.4767, 0.5, 0.4767, 0.5, 0.4767, 0.5, 0.4767, 0.7704, 0.4924, 0.7704, 0.4924, 0.7704, 0.4924, 0.7704, 0.4924, 0.5, 0.4767, 0.5, 0.4767, 0.5, 0.4767, 0.5, 0.4767, 0.7704, 0.4924, 0.7704, 0.4924, 0.7704, 0.4924, 0.7704, 0.4924, 0.2086, 0.4814, 0.2086, 0.4814, 0.2086, 0.4814, 0.2086, 0.4814, 0.2086, 0.4814, 0.2086, 0.4814, 0.2086, 0.4814, 0.2086, 0.4814, 0.2086, 0.4814, 0.2086, 0.4814, 0.2086, 0.4814, 0.2086, 0.4814, 0.2086, 0.4814, 0.2086, 0.4814, 0.2086, 0.4814, 0.2086, 0.4814, 0.2086, 0.4814, 0.2086, 0.4814, 0.2086, 0.4814, 0.2086, 0.4814, 0.2086, 0.4814, 0.2086, 0.4814, 0.2086, 0.4814, 0.2086, 0.4814, 0.2086, 0.4814, 0.2086, 0.4814, 0.2086, 0.4814, 0.2086, 0.4814, 0.2086, 0.4814, 0.2086, 0.4814, 0.2086, 0.4814, 0.2086, 0.4814, 0.2086, 0.4814, 0.2086, 0.4814, 0.2086, 0.4814, 0.2086, 0.4814, 0.2086, 0.4814, 0.2086, 0.4814, 0.2086, 0.4814, 0.2086, 0.4814, 0.2086, 0.4814, 0.2086, 0.4814, 0.2086, 0.4814, 0.2086, 0.4814, 0.2086, 0.4814, 0.2086, 0.4814, 0.2086, 0.4814, 0.2086, 0.4814, 0.2086, 0.4814, 0.2086, 0.4814, 0.2086, 0.4814, 0.2086, 0.4814, 0.2086, 0.4814, 0.2086, 0.4814, 0.2086, 0.4814, 0.2086, 0.4814, 0.2086, 0.4814, 0.2086, 0.4814, 0.2086, 0.4814, 0.2086, 0.4814, 0.2086, 0.4814, 0.2086, 0.4814, 0.2086, 0.4814, 0.2086, 0.4814, 0.2086, 0.4814, 0.2086, 0.4814, 0.2086, 0.4814, 0.2086, 0.4814, 0.2086, 0.4814, 0.2086, 0.4814, 0.2086, 0.4814, 0.2086, 0.4814, 0.2086, 0.4814, 0.2086, 0.4814, 0.2086, 0.4814, 0.2086, 0.4814, 0.2086, 0.4814, 0.2086, 0.4814, 0.2086, 0.4814, 0.2086, 0.4814, 0.2086, 0.4814, 0.2086, 0.4814, 0.2086, 0.4814, 0.2086, 0.4814, 0.2086, 0.4814, 0.2086, 0.4814, 0.2086, 0.4814, 0.2086, 0.4814, 0.2086, 0.4814, 0.2086, 0.4814, 0.2086, 0.4814, 0.2086, 0.4814, 0.2086, 0.4814, 0.2086, 0.4814, 0.2086, 0.4814, 0.2086, 0.4814, 0.2086, 0.4814, 0.2086, 0.4814, 0.2086, 0.4814, 0.2086, 0.4814, 0.2086, 0.4814, 0.2086, 0.4814, 0.2086, 0.4814, 0.2086, 0.4814, 0.2086, 0.4814, 0.2086, 0.4814, 0.2086, 0.4814, 0.2086, 0.4814, 0.2086, 0.4814, 0.2086, 0.4814, 0.2086, 0.4814, 0.2086, 0.4814, 0.2086, 0.4814, 0.2086, 0.4814, 0.2086, 0.4814, 0.2086, 0.4814, 0.2086, 0.4814, 0.2086, 0.4814, 0.2086, 0.4814, 0.2086, 0.4814, 0.2086, 0.4814, 0.2086, 0.4814, 0.2086, 0.4814, 0.2086, 0.4814, 0.2086, 0.4814, 0.2086, 0.4814, 0.2086, 0.4814, 0.2086, 0.4814, 0.5, 0.4767, 0.5, 0.4767, 0.5, 0.4767, 0.5, 0.4767, 0.2086, 0.4814, 0.2086, 0.4814, 0.2086, 0.4814, 0.2086, 0.4814, 0.2086, 0.4814, 0.2086, 0.4814, 0.2086, 0.4814, 0.2086, 0.4814, 0.2086, 0.4814, 0.2086, 0.4814, 0.2086, 0.4814, 0.2086, 0.4814, 0.2086, 0.4814, 0.2086, 0.4814, 0.2086, 0.4814, 0.2086, 0.4814, 0.2086, 0.4814, 0.2086, 0.4814, 0.2086, 0.4814, 0.2086, 0.4814, 0.2086, 0.4814, 0.2086, 0.4814, 0.2086, 0.4814, 0.2086, 0.4814, 0.2086, 0.4814, 0.2086, 0.4814, 0.2086, 0.4814, 0.2086, 0.4814, 0.2086, 0.4814, 0.2086, 0.4814, 0.2086, 0.4814, 0.2086, 0.4814, 0.2086, 0.4814, 0.2086, 0.4814, 0.2086, 0.4814, 0.2086, 0.4814, 0.2086, 0.4814, 0.2086, 0.4814, 0.2086, 0.4814, 0.2086, 0.4814, 0.2086, 0.4814, 0.2086, 0.4814, 0.2086, 0.4814, 0.2086, 0.4814, 0.2086, 0.4814, 0.2086, 0.4814, 0.2086, 0.4814, 0.2086, 0.4814, 0.2086, 0.4814, 0.2086, 0.4814, 0.2086, 0.4814, 0.2086, 0.4814, 0.2086, 0.4814, 0.2086, 0.4814, 0.2086, 0.4814, 0.2086, 0.4814, 0.2086, 0.4814, 0.2086, 0.4814, 0.2086, 0.4814, 0.2086, 0.4814, 0.2086, 0.4814, 0.2086, 0.4814, 0.2086, 0.4814, 0.2086, 0.4814, 0.7704, 0.4924, 0.7704, 0.4924, 0.7704, 0.4924, 0.7704, 0.4924, 0.5, 0.4767, 0.5, 0.4767, 0.5, 0.4767, 0.5, 0.4767, 0.7704, 0.4924, 0.7704, 0.4924, 0.7704, 0.4924, 0.7704, 0.4924, 0.7704, 0.4924, 0.7704, 0.4924, 0.7704, 0.4924, 0.7704, 0.4924, 0.5, 0.4767, 0.5, 0.4767, 0.5, 0.4767, 0.5, 0.4767, 0.5, 0.4767, 0.5, 0.4767, 0.5, 0.4767, 0.5, 0.4767, 0.7704, 0.4924, 0.7704, 0.4924, 0.7704, 0.4924, 0.7704, 0.4924, 0.5, 0.4767, 0.5, 0.4767, 0.5, 0.4767, 0.5, 0.4767, 0.7704, 0.4924, 0.7704, 0.4924, 0.7704, 0.4924, 0.7704, 0.4924, 0.5, 0.4767, 0.5, 0.4767, 0.5, 0.4767, 0.5, 0.4767, 0.7704, 0.4924, 0.7704, 0.4924, 0.7704, 0.4924, 0.7704, 0.4924, 0.5, 0.4767, 0.5, 0.4767, 0.5, 0.4767, 0.5, 0.4767, 0.7704, 0.4924, 0.7704, 0.4924, 0.7704, 0.4924, 0.7704, 0.4924, 0.5, 0.4767, 0.5, 0.4767, 0.5, 0.4767, 0.5, 0.4767, 0.7704, 0.4924, 0.7704, 0.4924, 0.7704, 0.4924, 0.7704, 0.4924, 0.2086, 0.4814, 0.2086, 0.4814, 0.2086, 0.4814, 0.2086, 0.4814, 0.2086, 0.4814, 0.2086, 0.4814, 0.2086, 0.4814, 0.2086, 0.4814, 0.2086, 0.4814, 0.2086, 0.4814, 0.2086, 0.4814, 0.2086, 0.4814, 0.2086, 0.4814, 0.2086, 0.4814, 0.2086, 0.4814, 0.2086, 0.4814, 0.2086, 0.4814, 0.2086, 0.4814, 0.2086, 0.4814, 0.2086, 0.4814, 0.2086, 0.4814, 0.2086, 0.4814, 0.2086, 0.4814, 0.2086, 0.4814, 0.2086, 0.4814, 0.2086, 0.4814, 0.2086, 0.4814, 0.2086, 0.4814, 0.2086, 0.4814, 0.2086, 0.4814, 0.2086, 0.4814, 0.2086, 0.4814, 0.2086, 0.4814, 0.2086, 0.4814, 0.2086, 0.4814, 0.2086, 0.4814, 0.2086, 0.4814, 0.2086, 0.4814, 0.2086, 0.4814, 0.2086, 0.4814, 0.2086, 0.4814, 0.2086, 0.4814, 0.2086, 0.4814, 0.2086, 0.4814, 0.2086, 0.4814, 0.2086, 0.4814, 0.2086, 0.4814, 0.2086, 0.4814, 0.2086, 0.4814, 0.2086, 0.4814, 0.2086, 0.4814, 0.2086, 0.4814, 0.2086, 0.4814, 0.2086, 0.4814, 0.2086, 0.4814, 0.2086, 0.4814, 0.2086, 0.4814, 0.2086, 0.4814, 0.2086, 0.4814, 0.2086, 0.4814, 0.2086, 0.4814, 0.2086, 0.4814, 0.2086, 0.4814, 0.2086, 0.4814, 0.2086, 0.4814, 0.2086, 0.4814, 0.2086, 0.4814, 0.2086, 0.4814, 0.2086, 0.4814, 0.2086, 0.4814, 0.2086, 0.4814, 0.2086, 0.4814, 0.2086, 0.4814, 0.2086, 0.4814, 0.2086, 0.4814, 0.2086, 0.4814, 0.2086, 0.4814, 0.2086, 0.4814, 0.2086, 0.4814, 0.2086, 0.4814, 0.2086, 0.4814, 0.2086, 0.4814, 0.2086, 0.4814, 0.2086, 0.4814, 0.2086, 0.4814, 0.2086, 0.4814, 0.2086, 0.4814, 0.2086, 0.4814, 0.2086, 0.4814, 0.2086, 0.4814, 0.2086, 0.4814, 0.2086, 0.4814, 0.2086, 0.4814, 0.2086, 0.4814, 0.2086, 0.4814, 0.2086, 0.4814, 0.2086, 0.4814, 0.2086, 0.4814, 0.2086, 0.4814, 0.2086, 0.4814, 0.2086, 0.4814, 0.2086, 0.4814, 0.2086, 0.4814, 0.2086, 0.4814, 0.2086, 0.4814, 0.2086, 0.4814, 0.2086, 0.4814, 0.2086, 0.4814, 0.2086, 0.4814, 0.2086, 0.4814, 0.2086, 0.4814, 0.2086, 0.4814, 0.2086, 0.4814, 0.2086, 0.4814, 0.2086, 0.4814, 0.2086, 0.4814, 0.2086, 0.4814, 0.2086, 0.4814, 0.2086, 0.4814, 0.2086, 0.4814, 0.2086, 0.4814, 0.2086, 0.4814, 0.2086, 0.4814, 0.2086, 0.4814, 0.2086, 0.4814, 0.2086, 0.4814, 0.2086, 0.4814, 0.2086, 0.4814, 0.7704, 0.4924, 0.7704, 0.4924, 0.7704, 0.4924, 0.7704, 0.4924, 0.2086, 0.4814, 0.2086, 0.4814, 0.2086, 0.4814, 0.2086, 0.4814, 0.2086, 0.4814, 0.2086, 0.4814, 0.2086, 0.4814, 0.2086, 0.4814, 0.2086, 0.4814, 0.2086, 0.4814, 0.2086, 0.4814, 0.2086, 0.4814, 0.2086, 0.4814, 0.2086, 0.4814, 0.2086, 0.4814, 0.2086, 0.4814, 0.2086, 0.4814, 0.2086, 0.4814, 0.2086, 0.4814, 0.2086, 0.4814, 0.2086, 0.4814, 0.2086, 0.4814, 0.2086, 0.4814, 0.2086, 0.4814, 0.2086, 0.4814, 0.2086, 0.4814, 0.2086, 0.4814, 0.2086, 0.4814, 0.2086, 0.4814, 0.2086, 0.4814, 0.2086, 0.4814, 0.2086, 0.4814, 0.2086, 0.4814, 0.2086, 0.4814, 0.2086, 0.4814, 0.2086, 0.4814, 0.2086, 0.4814, 0.2086, 0.4814, 0.2086, 0.4814, 0.2086, 0.4814, 0.2086, 0.4814, 0.2086, 0.4814, 0.2086, 0.4814, 0.2086, 0.4814, 0.2086, 0.4814, 0.2086, 0.4814, 0.2086, 0.4814, 0.2086, 0.4814, 0.2086, 0.4814, 0.2086, 0.4814, 0.2086, 0.4814, 0.2086, 0.4814, 0.2086, 0.4814, 0.2086, 0.4814, 0.2086, 0.4814, 0.2086, 0.4814, 0.2086, 0.4814, 0.2086, 0.4814, 0.2086, 0.4814, 0.2086, 0.4814, 0.2086, 0.4814, 0.2086, 0.4814, 0.2086, 0.4814, 0.2086, 0.4814, 0.5, 0.4767, 0.5, 0.4767, 0.5, 0.4767, 0.5, 0.4767, 0.7704, 0.4924, 0.7704, 0.4924, 0.7704, 0.4924, 0.7704, 0.4924, 0.5, 0.4767, 0.5, 0.4767, 0.5, 0.4767, 0.5, 0.4767, 0.7704, 0.4924, 0.7704, 0.4924, 0.7704, 0.4924, 0.7704, 0.4924, 0.5, 0.4767, 0.5, 0.4767, 0.5, 0.4767, 0.5, 0.4767, 0.7704, 0.4924, 0.7704, 0.4924, 0.7704, 0.4924, 0.7704, 0.4924, 0.5, 0.4767, 0.5, 0.4767, 0.5, 0.4767, 0.5, 0.4767, 0.7704, 0.4924, 0.7704, 0.4924, 0.7704, 0.4924, 0.7704, 0.4924, 0.7704, 0.4924, 0.7704, 0.4924, 0.7704, 0.4924, 0.7704, 0.4924, 0.5, 0.4767, 0.5, 0.4767, 0.5, 0.4767, 0.5, 0.4767, 0.5, 0.4767, 0.5, 0.4767, 0.5, 0.4767, 0.5, 0.4767, 0.7704, 0.4924, 0.7704, 0.4924, 0.7704, 0.4924, 0.7704, 0.4924, 0.5, 0.4767, 0.5, 0.4767, 0.5, 0.4767, 0.5, 0.4767, 0.7704, 0.4924, 0.7704, 0.4924, 0.7704, 0.4924, 0.7704, 0.4924, 0.5, 0.4767, 0.5, 0.4767, 0.5, 0.4767, 0.5, 0.4767, 0.2086, 0.4814, 0.2086, 0.4814, 0.2086, 0.4814, 0.2086, 0.4814, 0.2086, 0.4814, 0.2086, 0.4814, 0.2086, 0.4814, 0.2086, 0.4814, 0.2086, 0.4814, 0.2086, 0.4814, 0.2086, 0.4814, 0.2086, 0.4814, 0.2086, 0.4814, 0.2086, 0.4814, 0.2086, 0.4814, 0.2086, 0.4814, 0.2086, 0.4814, 0.2086, 0.4814, 0.2086, 0.4814, 0.2086, 0.4814, 0.2086, 0.4814, 0.2086, 0.4814, 0.2086, 0.4814, 0.2086, 0.4814, 0.2086, 0.4814, 0.2086, 0.4814, 0.2086, 0.4814, 0.2086, 0.4814, 0.2086, 0.4814, 0.2086, 0.4814, 0.2086, 0.4814, 0.2086, 0.4814, 0.2086, 0.4814, 0.2086, 0.4814, 0.2086, 0.4814, 0.2086, 0.4814, 0.2086, 0.4814, 0.2086, 0.4814, 0.2086, 0.4814, 0.2086, 0.4814, 0.2086, 0.4814, 0.2086, 0.4814, 0.2086, 0.4814, 0.2086, 0.4814, 0.2086, 0.4814, 0.2086, 0.4814, 0.2086, 0.4814, 0.2086, 0.4814, 0.2086, 0.4814, 0.2086, 0.4814, 0.2086, 0.4814, 0.2086, 0.4814, 0.2086, 0.4814, 0.2086, 0.4814, 0.2086, 0.4814, 0.2086, 0.4814, 0.2086, 0.4814, 0.2086, 0.4814, 0.2086, 0.4814, 0.2086, 0.4814, 0.2086, 0.4814, 0.2086, 0.4814, 0.2086, 0.4814, 0.2086, 0.4814, 0.2086, 0.4814, 0.2086, 0.4814, 0.2086, 0.4814, 0.2086, 0.4814, 0.2086, 0.4814, 0.2086, 0.4814, 0.2086, 0.4814, 0.2086, 0.4814, 0.2086, 0.4814, 0.2086, 0.4814, 0.2086, 0.4814, 0.2086, 0.4814, 0.2086, 0.4814, 0.2086, 0.4814, 0.2086, 0.4814, 0.2086, 0.4814, 0.2086, 0.4814, 0.2086, 0.4814, 0.2086, 0.4814, 0.2086, 0.4814, 0.2086, 0.4814, 0.2086, 0.4814, 0.2086, 0.4814, 0.2086, 0.4814, 0.2086, 0.4814, 0.2086, 0.4814, 0.2086, 0.4814, 0.2086, 0.4814, 0.2086, 0.4814, 0.2086, 0.4814, 0.2086, 0.4814, 0.2086, 0.4814, 0.2086, 0.4814, 0.2086, 0.4814, 0.2086, 0.4814, 0.2086, 0.4814, 0.2086, 0.4814, 0.2086, 0.4814, 0.2086, 0.4814, 0.2086, 0.4814, 0.2086, 0.4814, 0.2086, 0.4814, 0.2086, 0.4814, 0.2086, 0.4814, 0.2086, 0.4814, 0.2086, 0.4814, 0.2086, 0.4814, 0.2086, 0.4814, 0.2086, 0.4814, 0.2086, 0.4814, 0.2086, 0.4814, 0.2086, 0.4814, 0.2086, 0.4814, 0.2086, 0.4814, 0.2086, 0.4814, 0.2086, 0.4814, 0.2086, 0.4814, 0.2086, 0.4814, 0.2086, 0.4814, 0.2086, 0.4814, 0.2086, 0.4814, 0.2086, 0.4814, 0.2086, 0.4814, 0.2086, 0.4814, 0.7704, 0.4924, 0.7704, 0.4924, 0.7704, 0.4924, 0.7704, 0.4924, 0.2086, 0.4814, 0.2086, 0.4814, 0.2086, 0.4814, 0.2086, 0.4814, 0.2086, 0.4814, 0.2086, 0.4814, 0.2086, 0.4814, 0.2086, 0.4814, 0.2086, 0.4814, 0.2086, 0.4814, 0.2086, 0.4814, 0.2086, 0.4814, 0.2086, 0.4814, 0.2086, 0.4814, 0.2086, 0.4814, 0.2086, 0.4814, 0.2086, 0.4814, 0.2086, 0.4814, 0.2086, 0.4814, 0.2086, 0.4814, 0.2086, 0.4814, 0.2086, 0.4814, 0.2086, 0.4814, 0.2086, 0.4814, 0.2086, 0.4814, 0.2086, 0.4814, 0.2086, 0.4814, 0.2086, 0.4814, 0.2086, 0.4814, 0.2086, 0.4814, 0.2086, 0.4814, 0.2086, 0.4814, 0.2086, 0.4814, 0.2086, 0.4814, 0.2086, 0.4814, 0.2086, 0.4814, 0.2086, 0.4814, 0.2086, 0.4814, 0.2086, 0.4814, 0.2086, 0.4814, 0.2086, 0.4814, 0.2086, 0.4814, 0.2086, 0.4814, 0.2086, 0.4814, 0.2086, 0.4814, 0.2086, 0.4814, 0.2086, 0.4814, 0.2086, 0.4814, 0.2086, 0.4814, 0.2086, 0.4814, 0.2086, 0.4814, 0.2086, 0.4814, 0.2086, 0.4814, 0.2086, 0.4814, 0.2086, 0.4814, 0.2086, 0.4814, 0.2086, 0.4814, 0.2086, 0.4814, 0.2086, 0.4814, 0.2086, 0.4814, 0.5, 0.4767, 0.5, 0.4767, 0.5, 0.4767, 0.5, 0.4767, 0.5, 0.4767, 0.5, 0.4767, 0.5, 0.4767, 0.5, 0.4767, 0.7704, 0.4924, 0.7704, 0.4924, 0.7704, 0.4924, 0.7704, 0.4924, 0.5, 0.4767, 0.5, 0.4767, 0.5, 0.4767, 0.5, 0.4767, 0.7704, 0.4924, 0.7704, 0.4924, 0.7704, 0.4924, 0.7704, 0.4924, 0.5, 0.4767, 0.5, 0.4767, 0.5, 0.4767, 0.5, 0.4767, 0.7704, 0.4924, 0.7704, 0.4924, 0.7704, 0.4924, 0.7704, 0.4924, 0.5, 0.4767, 0.5, 0.4767, 0.5, 0.4767, 0.5, 0.4767, 0.7704, 0.4924, 0.7704, 0.4924, 0.7704, 0.4924, 0.7704, 0.4924, 0.5, 0.4767, 0.5, 0.4767, 0.5, 0.4767, 0.5, 0.4767, 0.7704, 0.4924, 0.7704, 0.4924, 0.7704, 0.4924, 0.7704, 0.4924, 0.5, 0.4767, 0.5, 0.4767, 0.5, 0.4767, 0.5, 0.4767, 0.7704, 0.4924, 0.7704, 0.4924, 0.7704, 0.4924, 0.7704, 0.4924, 0.7704, 0.4924, 0.7704, 0.4924, 0.7704, 0.4924, 0.7704, 0.4924, 0.5, 0.4767, 0.5, 0.4767, 0.5, 0.4767, 0.5, 0.4767, 0.5, 0.4767, 0.5, 0.4767, 0.5, 0.4767, 0.5, 0.4767, 0.7704, 0.4924, 0.7704, 0.4924, 0.7704, 0.4924, 0.7704, 0.4924, 0.7704, 0.4924, 0.7704, 0.4924, 0.7704, 0.4924, 0.7704, 0.4924, 0.7704, 0.4924, 0.7704, 0.4924, 0.7704, 0.4924, 0.7704, 0.4924, 0.7704, 0.4924, 0.7704, 0.4924, 0.7704, 0.4924, 0.7704, 0.4924, 0.7704, 0.4924, 0.7704, 0.4924, 0.7704, 0.4924, 0.7704, 0.4924, 0.7704, 0.4924, 0.7704, 0.4924, 0.7704, 0.4924, 0.7704, 0.4924, 0.7704, 0.4924, 0.7704, 0.4924, 0.7704, 0.4924, 0.7704, 0.4924, 0.7704, 0.4924, 0.7704, 0.4924, 0.7704, 0.4924, 0.7704, 0.4924, 0.5, 0.4767, 0.5, 0.4767, 0.5, 0.4767, 0.5, 0.4767, 0.5, 0.4767, 0.5, 0.4767, 0.5, 0.4767, 0.5, 0.4767, 0.5, 0.4767, 0.5, 0.4767, 0.5, 0.4767, 0.5, 0.4767, 0.5, 0.4767, 0.5, 0.4767, 0.5, 0.4767, 0.5, 0.4767, 0.5, 0.4767, 0.5, 0.4767, 0.5, 0.4767, 0.5, 0.4767, 0.5, 0.4767, 0.5, 0.4767, 0.5, 0.4767, 0.5, 0.4767, 0.5, 0.4767, 0.5, 0.4767, 0.5, 0.4767, 0.5, 0.4767, 0.5, 0.4767, 0.5, 0.4767, 0.5, 0.4767, 0.5, 0.4767, 0.5, 0.4767, 0.5, 0.4767, 0.5, 0.4767, 0.5, 0.4767, 0.5, 0.4767, 0.5, 0.4767, 0.5, 0.4767, 0.5, 0.4767, 0.5, 0.4767, 0.5, 0.4767, 0.5, 0.4767, 0.5, 0.4767, 0.5, 0.4767, 0.5, 0.4767, 0.5, 0.4767, 0.5, 0.4767, 0.5, 0.4767, 0.5, 0.4767, 0.5, 0.4767, 0.5, 0.4767, 0.5, 0.4767, 0.5, 0.4767, 0.5, 0.4767, 0.5, 0.4767, 0.5, 0.4767, 0.5, 0.4767, 0.5, 0.4767, 0.5, 0.4767, 0.5, 0.4767, 0.5, 0.4767, 0.5, 0.4767, 0.5, 0.4767, 0.5, 0.4767, 0.5, 0.4767, 0.5, 0.4767, 0.5, 0.4767, 0.5, 0.4767, 0.5, 0.4767, 0.5, 0.4767, 0.5, 0.4767, 0.5, 0.4767, 0.5, 0.4767, 0.5, 0.4767, 0.5, 0.4767, 0.5, 0.4767, 0.5, 0.4767, 0.5, 0.4767, 0.5, 0.4767, 0.5, 0.4767, 0.5, 0.4767, 0.5, 0.4767, 0.5, 0.4767, 0.5, 0.4767, 0.5, 0.4767, 0.5, 0.4767, 0.5, 0.4767, 0.5, 0.4767, 0.5, 0.4767, 0.5, 0.4767, 0.5, 0.4767, 0.5, 0.4767, 0.5, 0.4767, 0.5, 0.4767, 0.5, 0.4767, 0.5, 0.4767, 0.5, 0.4767, 0.5, 0.4767, 0.5, 0.4767, 0.5, 0.4767, 0.5, 0.4767, 0.5, 0.4767, 0.5, 0.4767, 0.5, 0.4767, 0.5, 0.4767, 0.5, 0.4767, 0.5, 0.4767, 0.2296, 0.3664, 0.2296, 0.3664, 0.2296, 0.3664, 0.2296, 0.3664, 0.2296, 0.3664, 0.2296, 0.3664, 0.2296, 0.3664, 0.2296, 0.3664, 0.2296, 0.3664, 0.2296, 0.3664, 0.2296, 0.3664, 0.2296, 0.3664, 0.2296, 0.3664, 0.2296, 0.3664, 0.2296, 0.3664, 0.2296, 0.3664, 0.2296, 0.3664, 0.2296, 0.3664, 0.2296, 0.3664, 0.2296, 0.3664, 0.2296, 0.3664, 0.2296, 0.3664, 0.2296, 0.3664, 0.2296, 0.3664, 0.2296, 0.3664, 0.2296, 0.3664, 0.2296, 0.3664, 0.2296, 0.3664, 0.2296, 0.3664, 0.2296, 0.3664, 0.2296, 0.3664, 0.2296, 0.3664, 0.2296, 0.3664, 0.2296, 0.3664, 0.2296, 0.3664, 0.2296, 0.3664, 0.2296, 0.3664, 0.2296, 0.3664, 0.2296, 0.3664, 0.2296, 0.3664, 0.2296, 0.3664, 0.2296, 0.3664, 0.2296, 0.3664, 0.2296, 0.3664, 0.2296, 0.3664, 0.2296, 0.3664, 0.2296, 0.3664, 0.2296, 0.3664, 0.2296, 0.3664, 0.2296, 0.3664, 0.2296, 0.3664, 0.2296, 0.3664, 0.2296, 0.3664, 0.2296, 0.3664, 0.2296, 0.3664, 0.2296, 0.3664, 0.2296, 0.3664, 0.2296, 0.3664, 0.2296, 0.3664, 0.2296, 0.3664, 0.2296, 0.3664, 0.2296, 0.3664, 0.2296, 0.3664, 0.2296, 0.3664, 0.2296, 0.3664, 0.2296, 0.3664, 0.2296, 0.3664, 0.2296, 0.3664, 0.2296, 0.3664, 0.2296, 0.3664, 0.2296, 0.3664, 0.2296, 0.3664, 0.2296, 0.3664, 0.2296, 0.3664, 0.2296, 0.3664, 0.2296, 0.3664, 0.2296, 0.3664, 0.2296, 0.3664, 0.2296, 0.3664, 0.2296, 0.3664, 0.2296, 0.3664, 0.2296, 0.3664, 0.2296, 0.3664, 0.2296, 0.3664, 0.2296, 0.3664, 0.2296, 0.3664, 0.2296, 0.3664, 0.2296, 0.3664, 0.2296, 0.3664, 0.2296, 0.3664, 0.2296, 0.3664, 0.2296, 0.3664, 0.2296, 0.3664, 0.2296, 0.3664, 0.2296, 0.3664, 0.2296, 0.3664, 0.2296, 0.3664, 0.2296, 0.3664, 0.2296, 0.3664, 0.2296, 0.3664, 0.2296, 0.3664, 0.2296, 0.3664, 0.2296, 0.3664, 0.2296, 0.3664, 0.2296, 0.3664, 0.2296, 0.3664, 0.2296, 0.3664, 0.2296, 0.3664, 0.2296, 0.3664, 0.2296, 0.3664, 0.2296, 0.3664, 0.2296, 0.3664, 0.2296, 0.3664, 0.2296, 0.3664, 0.2296, 0.3664, 0.2296, 0.3664, 0.2296, 0.3664, 0.2296, 0.3664, 0.2296, 0.3664, 0.2296, 0.3664, 0.2296, 0.3664, 0.2296, 0.3664, 0.2296, 0.3664, 0.2296, 0.3664, 0.2296, 0.3664, 0.2296, 0.3664, 0.2296, 0.3664, 0.2296, 0.3664, 0.2296, 0.3664, 0.2296, 0.3664, 0.2296, 0.3664, 0.2296, 0.3664, 0.2296, 0.3664, 0.2296, 0.3664, 0.2296, 0.3664, 0.2296, 0.3664, 0.2296, 0.3664, 0.2296, 0.3664, 0.2296, 0.3664, 0.2296, 0.3664, 0.2296, 0.3664, 0.2296, 0.3664, 0.2296, 0.3664, 0.2296, 0.3664, 0.2296, 0.3664, 0.2296, 0.3664, 0.2296, 0.3664, 0.2296, 0.3664, 0.2296, 0.3664, 0.2296, 0.3664, 0.2296, 0.3664, 0.2296, 0.3664, 0.2296, 0.3664, 0.2296, 0.3664, 0.2296, 0.3664, 0.2296, 0.3664, 0.2296, 0.3664, 0.2296, 0.3664, 0.2296, 0.3664, 0.2296, 0.3664, 0.2296, 0.3664, 0.2296, 0.3664, 0.2296, 0.3664, 0.2296, 0.3664, 0.2296, 0.3664, 0.2296, 0.3664, 0.2296, 0.3664, 0.2296, 0.3664, 0.2296, 0.3664, 0.2296, 0.3664, 0.2296, 0.3664, 0.2296, 0.3664, 0.2296, 0.3664, 0.2296, 0.3664, 0.2296, 0.3664, 0.2296, 0.3664, 0.2296, 0.3664, 0.2296, 0.3664, 0.2296, 0.3664, 0.2296, 0.3664, 0.2296, 0.3664, 0.2296, 0.3664, 0.2296, 0.3664, 0.2296, 0.3664, 0.2296, 0.3664, 0.2296, 0.3664, 0.2296, 0.3664, 0.2296, 0.3664, 0.2296, 0.3664, 0.2296, 0.3664, 0.2296, 0.3664, 0.2296, 0.3664, 0.2296, 0.3664, 0.2296, 0.3664, 0.2296, 0.3664, 0.2296, 0.3664, 0.2296, 0.3664, 0.2296, 0.3664, 0.2296, 0.3664, 0.2296, 0.3664, 0.2296, 0.3664, 0.2296, 0.3664, 0.2296, 0.3664, 0.2296, 0.3664, 0.2296, 0.3664, 0.2296, 0.3664, 0.2296, 0.3664, 0.2296, 0.3664, 0.2296, 0.3664, 0.2296, 0.3664, 0.2296, 0.3664, 0.2296, 0.3664, 0.2296, 0.3664, 0.2296, 0.3664, 0.2296, 0.3664, 0.2296, 0.3664, 0.2296, 0.3664, 0.2296, 0.3664, 0.2296, 0.3664, 0.2296, 0.3664, 0.2296, 0.3664, 0.2296, 0.3664, 0.2296, 0.3664, 0.2296, 0.3664, 0.2296, 0.3664, 0.2296, 0.3664, 0.2296, 0.3664, 0.2296, 0.3664, 0.2296, 0.3664, 0.2296, 0.3664, 0.2296, 0.3664, 0.2296, 0.3664, 0.2296, 0.3664, 0.2296, 0.3664, 0.2296, 0.3664, 0.2296, 0.3664, 0.2296, 0.3664, 0.2296, 0.3664, 0.2296, 0.3664, 0.2296, 0.3664, 0.2296, 0.3664, 0.2296, 0.3664, 0.2296, 0.3664, 0.2296, 0.3664, 0.2296, 0.3664, 0.2296, 0.3664, 0.2296, 0.3664, 0.2296, 0.3664, 0.2296, 0.3664, 0.2296, 0.3664, 0.2296, 0.3664, 0.2296, 0.3664, 0.2296, 0.3664, 0.2296, 0.3664, 0.2296, 0.3664, 0.2296, 0.3664, 0.2296, 0.3664, 0.2296, 0.3664, 0.2296, 0.3664, 0.2296, 0.3664, 0.2296, 0.3664, 0.2296, 0.3664, 0.2296, 0.3664, 0.2296, 0.3664, 0.2296, 0.3664, 0.2296, 0.3664, 0.2296, 0.3664, 0.2296, 0.3664, 0.2296, 0.3664, 0.2296, 0.3664, 0.2296, 0.3664, 0.2296, 0.3664, 0.2296, 0.3664, 0.2296, 0.3664, 0.2296, 0.3664, 0.2296, 0.3664, 0.2296, 0.3664, 0.2296, 0.3664, 0.2296, 0.3664, 0.2296, 0.3664, 0.2296, 0.3664, 0.2296, 0.3664, 0.2296, 0.3664, 0.2296, 0.3664, 0.2296, 0.3664, 0.2296, 0.3664, 0.2296, 0.3664, 0.2296, 0.3664, 0.2296, 0.3664, 0.2296, 0.3664, 0.2296, 0.3664, 0.2296, 0.3664, 0.2296, 0.3664, 0.2296, 0.3664, 0.2296, 0.3664, 0.2296, 0.3664, 0.2296, 0.3664, 0.2296, 0.3664, 0.2296, 0.3664, 0.2296, 0.3664, 0.2296, 0.3664, 0.2296, 0.3664, 0.2296, 0.3664, 0.2296, 0.3664, 0.2296, 0.3664, 0.2296, 0.3664, 0.2296, 0.3664, 0.2296, 0.3664, 0.2296, 0.3664, 0.2296, 0.3664, 0.2296, 0.3664, 0.2296, 0.3664, 0.2296, 0.3664, 0.2296, 0.3664, 0.2296, 0.3664, 0.2296, 0.3664, 0.2296, 0.3664, 0.2296, 0.3664, 0.1378, 0.4656, 0.1378, 0.4656, 0.1378, 0.4656, 0.1378, 0.4656, 0.1378, 0.4656, 0.1378, 0.4656, 0.1378, 0.4656, 0.1378, 0.4656, 0.1378, 0.4656, 0.1378, 0.4656, 0.1378, 0.4656, 0.1378, 0.4656, 0.1378, 0.4656, 0.1378, 0.4656, 0.1378, 0.4656, 0.1378, 0.4656, 0.1378, 0.4656, 0.1378, 0.4656, 0.1378, 0.4656, 0.1378, 0.4656, 0.1378, 0.4656, 0.1378, 0.4656, 0.1378, 0.4656, 0.1378, 0.4656, 0.1378, 0.4656, 0.1378, 0.4656, 0.1378, 0.4656, 0.1378, 0.4656, 0.1378, 0.4656, 0.1378, 0.4656, 0.1378, 0.4656, 0.1378, 0.4656, 0.1378, 0.4656, 0.1378, 0.4656, 0.1378, 0.4656, 0.1378, 0.4656, 0.1378, 0.4656, 0.1378, 0.4656, 0.1378, 0.4656, 0.1378, 0.4656, 0.1378, 0.4656, 0.1378, 0.4656, 0.1378, 0.4656, 0.1378, 0.4656, 0.1378, 0.4656, 0.1378, 0.4656, 0.1378, 0.4656, 0.1378, 0.4656, 0.1378, 0.4656, 0.1378, 0.4656, 0.1378, 0.4656, 0.1378, 0.4656, 0.1378, 0.4656, 0.1378, 0.4656, 0.1378, 0.4656, 0.1378, 0.4656, 0.1378, 0.4656, 0.1378, 0.4656, 0.1378, 0.4656, 0.1378, 0.4656, 0.1378, 0.4656, 0.1378, 0.4656, 0.1378, 0.4656, 0.1378, 0.4656, 0.1378, 0.4656, 0.1378, 0.4656, 0.1378, 0.4656, 0.1378, 0.4656, 0.1378, 0.4656, 0.1378, 0.4656, 0.1378, 0.4656, 0.1378, 0.4656, 0.1378, 0.4656, 0.1378, 0.4656, 0.1378, 0.4656, 0.1378, 0.4656, 0.1378, 0.4656, 0.1378, 0.4656, 0.1378, 0.4656, 0.1378, 0.4656, 0.1378, 0.4656, 0.1378, 0.4656, 0.1378, 0.4656, 0.1378, 0.4656, 0.1378, 0.4656, 0.1378, 0.4656, 0.1378, 0.4656, 0.1378, 0.4656, 0.1378, 0.4656, 0.1378, 0.4656, 0.1378, 0.4656, 0.1378, 0.4656, 0.1378, 0.4656, 0.1378, 0.4656, 0.1378, 0.4656, 0.1378, 0.4656, 0.1378, 0.4656, 0.1378, 0.4656, 0.1378, 0.4656, 0.1378, 0.4656, 0.1378, 0.4656, 0.1378, 0.4656, 0.1378, 0.4656, 0.1378, 0.4656, 0.1378, 0.4656, 0.1378, 0.4656, 0.1378, 0.4656, 0.1378, 0.4656, 0.1378, 0.4656, 0.1378, 0.4656, 0.1378, 0.4656, 0.1378, 0.4656, 0.1378, 0.4656, 0.1378, 0.4656, 0.1378, 0.4656, 0.1378, 0.4656, 0.1378, 0.4656, 0.1378, 0.4656, 0.1378, 0.4656, 0.1378, 0.4656, 0.1378, 0.4656, 0.1378, 0.4656, 0.1378, 0.4656, 0.1378, 0.4656, 0.1378, 0.4656, 0.1378, 0.4656, 0.1378, 0.4656, 0.1378, 0.4656, 0.1378, 0.4656, 0.1378, 0.4656, 0.1378, 0.4656, 0.1378, 0.4656, 0.1378, 0.4656, 0.1378, 0.4656, 0.1378, 0.4656, 0.1378, 0.4656, 0.1378, 0.4656, 0.1378, 0.4656, 0.1378, 0.4656, 0.1378, 0.4656, 0.1378, 0.4656, 0.1378, 0.4656, 0.1378, 0.4656, 0.1378, 0.4656, 0.1378, 0.4656, 0.1378, 0.4656, 0.1378, 0.4656, 0.1378, 0.4656, 0.1378, 0.4656, 0.1378, 0.4656, 0.1378, 0.4656, 0.1378, 0.4656, 0.1378, 0.4656, 0.1378, 0.4656, 0.1378, 0.4656, 0.1378, 0.4656, 0.1378, 0.4656, 0.1378, 0.4656, 0.1378, 0.4656, 0.1378, 0.4656])
me_cylinder.materials.append(mat_material)
me_cylinder.update()
me_cube_001 = bpy.data.meshes.new('Cube.001')
me_cube_001.from_pydata([(0.0327, -1.373, 0.2166), (0.04796, -1.389, 0.2505), (-0.2983, -1.389, 0.07539), (-0.262, -1.373, 0.06759), (-0.3073, -0.7976, 0.5816), (-0.3079, -0.7922, 0.5726), (-0.3469, -0.7922, 0.5529), (-0.3545, -0.7976, 0.5578), (0.01776, -1.436, 0.3102), (-0.0186, -1.453, 0.318), (-0.3133, -1.453, 0.169), (-0.3285, -1.436, 0.1351), (-0.32, -0.811, 0.5966), (-0.3124, -0.8056, 0.5918), (-0.3596, -0.8056, 0.5679), (-0.359, -0.811, 0.5769), (-0.2559, -0.7939, 0.5527), (-0.2407, -0.8103, 0.5867), (-0.398, -0.8103, 0.5071), (-0.3617, -0.7939, 0.4993), (-0.2559, -0.8339, 0.6168), (-0.2923, -0.8503, 0.6246), (-0.398, -0.8503, 0.5711), (-0.4133, -0.8339, 0.5372), (-0.2715, -0.7805, 0.5723), (-0.2601, -0.7927, 0.5977), (-0.3954, -0.7927, 0.5292), (-0.3682, -0.7805, 0.5234), (-0.2715, -0.8105, 0.6203), (-0.2987, -0.8227, 0.6262), (-0.3954, -0.8227, 0.5772), (-0.4069, -0.8105, 0.5518), (-0.3375, -0.6985, 0.6311), (-0.3369, -0.7039, 0.6402), (-0.3841, -0.7039, 0.6163), (-0.3765, -0.6985, 0.6114), (-0.342, -0.7119, 0.6503), (-0.3497, -0.7173, 0.6552), (-0.3886, -0.7173, 0.6354), (-0.3892, -0.7119, 0.6264), (-0.3373, -0.6675, 0.6477), (-0.3365, -0.6749, 0.6598), (-0.4002, -0.6749, 0.6276), (-0.3899, -0.6675, 0.6211), (-0.3434, -0.6856, 0.6735), (-0.3537, -0.693, 0.6801), (-0.4063, -0.693, 0.6535), (-0.4071, -0.6856, 0.6413), (-0.3677, -0.6294, 0.6767), (-0.3673, -0.6332, 0.683), (-0.4006, -0.6332, 0.6662), (-0.3953, -0.6294, 0.6627), (-0.3709, -0.6389, 0.6902), (-0.3763, -0.6427, 0.6936), (-0.4038, -0.6427, 0.6797), (-0.4043, -0.6389, 0.6733)], [], [(8, 9, 10, 11, 2, 3, 0, 1), (21, 22, 10, 9), (23, 18, 2, 11), (0, 3, 19, 16), (6, 7, 34, 35), (17, 1, 0, 16), (2, 18, 19, 3), (8, 20, 21, 9), (23, 11, 10, 22), (17, 20, 8, 1), (24, 25, 17, 16), (26, 27, 19, 18), (28, 29, 21, 20), (30, 31, 23, 22), (25, 28, 20, 17), (27, 24, 16, 19), (31, 26, 18, 23), (29, 30, 22, 21), (5, 4, 25, 24), (7, 6, 27, 26), (13, 12, 29, 28), (15, 14, 31, 30), (4, 13, 28, 25), (6, 5, 24, 27), (14, 7, 26, 31), (12, 15, 30, 29), (38, 37, 45, 46), (7, 14, 39, 34), (13, 4, 33, 36), (12, 13, 36, 37), (4, 5, 32, 33), (15, 12, 37, 38), (5, 6, 35, 32), (14, 15, 38, 39), (45, 44, 52, 53), (32, 35, 43, 40), (39, 38, 46, 47), (35, 34, 42, 43), (34, 39, 47, 42), (36, 33, 41, 44), (37, 36, 44, 45), (33, 32, 40, 41), (49, 48, 51, 50, 55, 54, 53, 52), (41, 40, 48, 49), (46, 45, 53, 54), (40, 43, 51, 48), (47, 46, 54, 55), (43, 42, 50, 51), (42, 47, 55, 50), (44, 41, 49, 52)])
_uv = me_cube_001.uv_layers.new(name='UVMap')
_uv.uv.foreach_set('vector', [0.8285, 0.6667, 0.8285, 0.6667, 0.8285, 0.6667, 0.8285, 0.6667, 0.8285, 0.6667, 0.8285, 0.6667, 0.8285, 0.6667, 0.8285, 0.6667, 0.8285, 0.6667, 0.8285, 0.6667, 0.8285, 0.6667, 0.8285, 0.6667, 0.8285, 0.6667, 0.8285, 0.6667, 0.8285, 0.6667, 0.8285, 0.6667, 0.8285, 0.6667, 0.8285, 0.6667, 0.8285, 0.6667, 0.8285, 0.6667, 0.1513, 0.4447, 0.1513, 0.4447, 0.1513, 0.4447, 0.1513, 0.4447, 0.8285, 0.6667, 0.8285, 0.6667, 0.8285, 0.6667, 0.8285, 0.6667, 0.8285, 0.6667, 0.8285, 0.6667, 0.8285, 0.6667, 0.8285, 0.6667, 0.8285, 0.6667, 0.8285, 0.6667, 0.8285, 0.6667, 0.8285, 0.6667, 0.8285, 0.6667, 0.8285, 0.6667, 0.8285, 0.6667, 0.8285, 0.6667, 0.8285, 0.6667, 0.8285, 0.6667, 0.8285, 0.6667, 0.8285, 0.6667, 0.8285, 0.6667, 0.8285, 0.6667, 0.8285, 0.6667, 0.8285, 0.6667, 0.8285, 0.6667, 0.8285, 0.6667, 0.8285, 0.6667, 0.8285, 0.6667, 0.8285, 0.6667, 0.8285, 0.6667, 0.8285, 0.6667, 0.8285, 0.6667, 0.8285, 0.6667, 0.8285, 0.6667, 0.8285, 0.6667, 0.8285, 0.6667, 0.8285, 0.6667, 0.8285, 0.6667, 0.8285, 0.6667, 0.8285, 0.6667, 0.8285, 0.6667, 0.8285, 0.6667, 0.8285, 0.6667, 0.8285, 0.6667, 0.8285, 0.6667, 0.8285, 0.6667, 0.8285, 0.6667, 0.8285, 0.6667, 0.8285, 0.6667, 0.8285, 0.6667, 0.8285, 0.6667, 0.8285, 0.6667, 0.8285, 0.6667, 0.8285, 0.6667, 0.8285, 0.6667, 0.8285, 0.6667, 0.8285, 0.6667, 0.8285, 0.6667, 0.8285, 0.6667, 0.8285, 0.6667, 0.8285, 0.6667, 0.8285, 0.6667, 0.8285, 0.6667, 0.8285, 0.6667, 0.8285, 0.6667, 0.8285, 0.6667, 0.8285, 0.6667, 0.8285, 0.6667, 0.8285, 0.6667, 0.8285, 0.6667, 0.8285, 0.6667, 0.8285, 0.6667, 0.8285, 0.6667, 0.8285, 0.6667, 0.8285, 0.6667, 0.8285, 0.6667, 0.8285, 0.6667, 0.8285, 0.6667, 0.8285, 0.6667, 0.8285, 0.6667, 0.8285, 0.6667, 0.8285, 0.6667, 0.8285, 0.6667, 0.8285, 0.6667, 0.1513, 0.4447, 0.1513, 0.4447, 0.1513, 0.4447, 0.1513, 0.4447, 0.1513, 0.4447, 0.1513, 0.4447, 0.1513, 0.4447, 0.1513, 0.4447, 0.1513, 0.4447, 0.1513, 0.4447, 0.1513, 0.4447, 0.1513, 0.4447, 0.1513, 0.4447, 0.1513, 0.4447, 0.1513, 0.4447, 0.1513, 0.4447, 0.1513, 0.4447, 0.1513, 0.4447, 0.1513, 0.4447, 0.1513, 0.4447, 0.1513, 0.4447, 0.1513, 0.4447, 0.1513, 0.4447, 0.1513, 0.4447, 0.1513, 0.4447, 0.1513, 0.4447, 0.1513, 0.4447, 0.1513, 0.4447, 0.1513, 0.4447, 0.1513, 0.4447, 0.1513, 0.4447, 0.1513, 0.4447, 0.1513, 0.4447, 0.1513, 0.4447, 0.1513, 0.4447, 0.1513, 0.4447, 0.1513, 0.4447, 0.1513, 0.4447, 0.1513, 0.4447, 0.1513, 0.4447, 0.1513, 0.4447, 0.1513, 0.4447, 0.1513, 0.4447, 0.1513, 0.4447, 0.1513, 0.4447, 0.1513, 0.4447, 0.1513, 0.4447, 0.1513, 0.4447, 0.1513, 0.4447, 0.1513, 0.4447, 0.1513, 0.4447, 0.1513, 0.4447, 0.1513, 0.4447, 0.1513, 0.4447, 0.1513, 0.4447, 0.1513, 0.4447, 0.1513, 0.4447, 0.1513, 0.4447, 0.1513, 0.4447, 0.1513, 0.4447, 0.1513, 0.4447, 0.1513, 0.4447, 0.1513, 0.4447, 0.1513, 0.4447, 0.1513, 0.4447, 0.1513, 0.4447, 0.1513, 0.4447, 0.1513, 0.4447, 0.1513, 0.4447, 0.1513, 0.4447, 0.1513, 0.4447, 0.1513, 0.4447, 0.1513, 0.4447, 0.1513, 0.4447, 0.1513, 0.4447, 0.1513, 0.4447, 0.1513, 0.4447, 0.1513, 0.4447, 0.1513, 0.4447, 0.1513, 0.4447, 0.1513, 0.4447, 0.1513, 0.4447, 0.1513, 0.4447, 0.1513, 0.4447, 0.1513, 0.4447, 0.1513, 0.4447, 0.1513, 0.4447, 0.1513, 0.4447, 0.1513, 0.4447, 0.1513, 0.4447, 0.1513, 0.4447, 0.1513, 0.4447, 0.1513, 0.4447, 0.1513, 0.4447, 0.1513, 0.4447, 0.1513, 0.4447, 0.1513, 0.4447, 0.1513, 0.4447, 0.1513, 0.4447, 0.1513, 0.4447])
me_cube_001.materials.append(mat_material)
me_cube_001.update()

# ---- objects
ob_cylinder = bpy.data.objects.new('Cylinder', me_cylinder)
ob_cube = bpy.data.objects.new('Cube', me_cube_001)

# ---- transforms, parenting, visibility, modifiers, constraints
ob_cylinder.location = (0.0, 0.0, 0.0)
ob_cube.location = (0.0, 0.0, 0.0)
_m = ob_cube.modifiers.new('Mirror', 'MIRROR')
_m = ob_cube.modifiers.new('Array', 'ARRAY')
_m.count = 3
_m.relative_offset_displace = (0.0, 0.9, 0.0)

# ---- collection membership
col_collection.objects.link(ob_cylinder)
col_collection.objects.link(ob_cube)

# ---- scene / render settings (as saved in the file)
scene.frame_start = 1; scene.frame_end = 250; scene.frame_set(1)
scene.render.engine = 'BLENDER_EEVEE_NEXT'
scene.cycles.sampling_pattern = 'TABULATED_SOBOL'
scene.view_settings.view_transform = 'Filmic'
bpy.context.view_layer.update()

# ---- added for rendering (the .blend has no active camera and no usable light): camera, sun
cam_auto = bpy.data.cameras.new('AutoCamera')
cam_auto.lens = 50.0
cam_auto.sensor_width = 36.0
cam_auto.clip_end = 1000.0
ob_auto_camera = bpy.data.objects.new('AutoCamera', cam_auto)
scene.collection.objects.link(ob_auto_camera)
ob_auto_camera.location = (4.13452, -5.50974, 3.00864)
ob_auto_camera.rotation_euler = (1.09748, -7.21219e-08, 0.694738)
scene.camera = ob_auto_camera
light_auto_sun = bpy.data.lights.new('AutoSun', 'SUN')
light_auto_sun.energy = 3.0
light_auto_sun.angle = 0.0523599
ob_auto_sun = bpy.data.objects.new('AutoSun', light_auto_sun)
scene.collection.objects.link(ob_auto_sun)
ob_auto_sun.rotation_euler = (0.872665, 0.174533, 0.523599)
bpy.context.view_layer.update()
